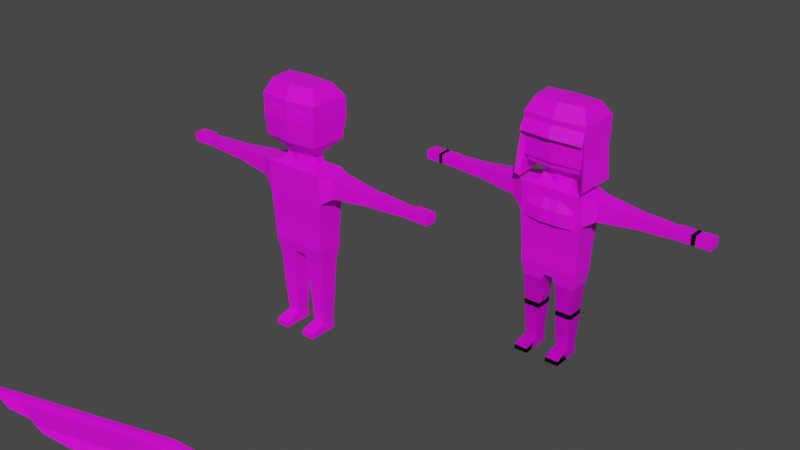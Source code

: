 # Source: Base_Male.blend  (saved by Blender 2.93.21; exported with 4.5.12 LTS)
import bpy
from mathutils import Matrix  # noqa: F401  (used for matrix-valued properties, if any)

bpy.ops.wm.read_factory_settings(use_empty=True)
scene = bpy.context.scene
scene.name = 'Scene'

# ---- collections
col_collection = bpy.data.collections.new('Collection'); scene.collection.children.link(col_collection)

# ---- images (referenced by path relative to the original .blend; pixels are not part of the script)
import os
ASSET_DIR = os.environ.get("B2B_ASSET_DIR", "")  # directory of the original .blend (textures are referenced by path, not embedded)
HERE = os.path.dirname(os.path.abspath(__file__))  # packed textures are extracted next to this script under _unpacked/

def load_image(name, relpath, width, height, colorspace="sRGB"):
    """Load a texture the original file referenced (path relative to the .blend, or extracted next to this script)."""
    p = next((c for c in (os.path.join(HERE, relpath), os.path.join(ASSET_DIR, relpath)) if relpath and os.path.exists(c)), "")
    if p:
        img = bpy.data.images.load(p, check_existing=True)
        img.name = name
    else:  # same state as the original file: an image datablock whose file is absent (Cycles renders it pink)
        img = bpy.data.images.new(name, width, height)
        img.source = "FILE"
        img.filepath = "//" + (relpath or name)
    img.colorspace_settings.name = colorspace
    return img
img_imphenziapalette01_png = load_image('ImphenziaPalette01.png', 'ImphenziaPalette01.png', 1024, 1024, 'sRGB')

# ---- materials (node trees are filled in below, after node groups)
mat_material_001 = bpy.data.materials.new('Material.001')
mat_material_001.use_transparent_shadow = False
mat_material_002 = bpy.data.materials.new('Material.002')
mat_material_002.use_transparent_shadow = False
mat_material_003 = bpy.data.materials.new('Material.003')
mat_material_003.use_transparent_shadow = False

# ---- material node trees
mat_material_001.use_nodes = True; mat_material_001.node_tree.nodes.clear()
_N = mat_material_001.node_tree.nodes; _L = mat_material_001.node_tree.links
n0 = _N.new('ShaderNodeBsdfPrincipled'); n0.name = 'Principled BSDF'; n0.location = (10, 300)
n0.distribution = 'GGX'
n0.subsurface_method = 'BURLEY'
n0.inputs[3].default_value = 1.45
n0.inputs[27].default_value = (0.0, 0.0, 0.0, 1.0)
n0.inputs[28].default_value = 1.0
n1 = _N.new('ShaderNodeOutputMaterial'); n1.name = 'Material Output'; n1.location = (300, 300)
n2 = _N.new('ShaderNodeTexImage'); n2.name = 'Image Texture'; n2.location = (-419, 214)
n2.image = img_imphenziapalette01_png
n2.interpolation = 'Closest'
_L.new(n0.outputs[0], n1.inputs[0])
_L.new(n2.outputs[0], n0.inputs[0])
n1.is_active_output = True
mat_material_002.use_nodes = True; mat_material_002.node_tree.nodes.clear()
_N = mat_material_002.node_tree.nodes; _L = mat_material_002.node_tree.links
n0 = _N.new('ShaderNodeBsdfPrincipled'); n0.name = 'Principled BSDF'; n0.location = (10, 300)
n0.distribution = 'GGX'
n0.subsurface_method = 'BURLEY'
n0.inputs[3].default_value = 1.45
n0.inputs[27].default_value = (0.0, 0.0, 0.0, 1.0)
n0.inputs[28].default_value = 1.0
n1 = _N.new('ShaderNodeOutputMaterial'); n1.name = 'Material Output'; n1.location = (300, 300)
n2 = _N.new('ShaderNodeTexImage'); n2.name = 'Image Texture'; n2.location = (-392, 264)
n2.image = img_imphenziapalette01_png
_L.new(n0.outputs[0], n1.inputs[0])
_L.new(n2.outputs[0], n0.inputs[0])
n1.is_active_output = True
mat_material_003.use_nodes = True; mat_material_003.node_tree.nodes.clear()
_N = mat_material_003.node_tree.nodes; _L = mat_material_003.node_tree.links
n0 = _N.new('ShaderNodeBsdfPrincipled'); n0.name = 'Principled BSDF'; n0.location = (10, 300)
n0.distribution = 'GGX'
n0.subsurface_method = 'BURLEY'
n0.inputs[3].default_value = 1.45
n0.inputs[27].default_value = (0.0, 0.0, 0.0, 1.0)
n0.inputs[28].default_value = 1.0
n1 = _N.new('ShaderNodeOutputMaterial'); n1.name = 'Material Output'; n1.location = (300, 300)
n2 = _N.new('ShaderNodeTexImage'); n2.name = 'Image Texture'; n2.location = (-346, 138)
n2.image = img_imphenziapalette01_png
_L.new(n0.outputs[0], n1.inputs[0])
_L.new(n2.outputs[0], n0.inputs[0])
n1.is_active_output = True

# ---- world
world_world = bpy.data.worlds.new('World'); scene.world = world_world
world_world.use_nodes = True; world_world.node_tree.nodes.clear()
_N = world_world.node_tree.nodes; _L = world_world.node_tree.links
n0 = _N.new('ShaderNodeOutputWorld'); n0.name = 'World Output'; n0.location = (300, 300)
n1 = _N.new('ShaderNodeBackground'); n1.name = 'Background'; n1.location = (10, 300)
n1.inputs[0].default_value = (0.05088, 0.05088, 0.05088, 1.0)
_L.new(n1.outputs[0], n0.inputs[0])
n0.is_active_output = True
world_world.color = (0.05088, 0.05088, 0.05088)
world_world.use_sun_shadow = False
world_world.sun_shadow_jitter_overblur = 0.0

# ---- meshes
me_cube_001 = bpy.data.meshes.new('Cube.001')
me_cube_001.from_pydata([(0.02906, -0.06459, 0.3819), (0.1819, -0.08579, 0.9007), (0.02906, 0.0759, 0.3819), (0.1819, 0.08579, 0.9007), (0.0, 0.0759, 0.3819), (0.0, 0.08579, 0.9007), (0.0, -0.06459, 0.3819), (0.0, -0.08579, 0.9007), (0.1819, 0.08579, 0.7342), (0.1719, 0.07636, 0.5676), (0.1819, -0.08579, 0.7342), (0.1719, -0.07636, 0.5676), (0.0, -0.08579, 0.7342), (0.0, -0.07636, 0.5676), (0.0, 0.08579, 0.7342), (0.0, 0.07636, 0.5676), (0.1664, 0.0759, 0.4353), (0.1664, -0.07519, 0.4353), (0.0, -0.07519, 0.4353), (0.1541, 0.05888, 0.3416), (0.0442, 0.05888, 0.3416), (0.0442, -0.05888, 0.3416), (0.1541, -0.05888, 0.3416), (0.1458, 0.04996, 0.1833), (0.05252, 0.04996, 0.1833), (0.05252, -0.04996, 0.1833), (0.1458, -0.04996, 0.1833), (0.1458, 0.04996, 0.1526), (0.05252, 0.04996, 0.1526), (0.05252, -0.04996, 0.1526), (0.1458, -0.04996, 0.1526), (0.1344, 0.03776, -0.04274), (0.06391, 0.03776, -0.04274), (0.06391, -0.03776, -0.04274), (0.1344, -0.03776, -0.04274), (0.1391, 0.04273, -0.09677), (0.05927, 0.04273, -0.09677), (0.05927, -0.04273, -0.09677), (0.1391, -0.04273, -0.09677), (0.1391, -0.08252, -0.05174), (0.05927, -0.08252, -0.05174), (0.1391, -0.08252, -0.09677), (0.05927, -0.08252, -0.09677), (0.1391, -0.1365, -0.07006), (0.05927, -0.1365, -0.07006), (0.1391, -0.1365, -0.09677), (0.05927, -0.1365, -0.09677), (0.2525, 0.05657, 0.8916), (0.2525, -0.05657, 0.8916), (0.2525, 0.05657, 0.7817), (0.2525, -0.05657, 0.7817), (0.2525, 0.05657, 0.8916), (0.2525, -0.05657, 0.8916), (0.2525, 0.05657, 0.7817), (0.2525, -0.05657, 0.7817), (0.2525, 0.05657, 0.8916), (0.2525, -0.05657, 0.8916), (0.2525, 0.05657, 0.7817), (0.2525, -0.05657, 0.7817), (0.4872, 0.03456, 0.8702), (0.4872, -0.03456, 0.8702), (0.4872, 0.03456, 0.8031), (0.4872, -0.03456, 0.8031), (0.5085, 0.03456, 0.8702), (0.5085, -0.03456, 0.8702), (0.5085, 0.03456, 0.8031), (0.5085, -0.03456, 0.8031), (0.5299, 0.03456, 0.8702), (0.5299, -0.03456, 0.8702), (0.5299, 0.03456, 0.8031), (0.5299, -0.03456, 0.8031), (0.7369, 0.02461, 0.8605), (0.7369, -0.02461, 0.8605), (0.7369, 0.02461, 0.8128), (0.7369, -0.02461, 0.8128), (0.7497, 0.04277, 0.8631), (0.7497, -0.02729, 0.8631), (0.7497, 0.04277, 0.8102), (0.7497, -0.02729, 0.8102), (0.8564, 0.04277, 0.8631), (0.8564, -0.02729, 0.8631), (0.8564, 0.04277, 0.8102), (0.8564, -0.02729, 0.8102), (0.0, 0.05113, 0.9215), (0.09463, 0.05113, 0.9215), (0.09463, -0.05113, 0.9215), (0.0, -0.05113, 0.9215), (0.0, 0.05113, 0.9749), (0.09463, 0.03469, 0.9749), (0.08248, -0.03089, 0.9749), (0.0, -0.05113, 0.9749), (0.0, 0.1191, 1.058), (0.1799, 0.1026, 1.058), (0.1678, -0.09884, 1.058), (0.0, -0.1191, 1.058), (0.0, 0.08483, 1.371), (0.1553, 0.06839, 1.371), (0.1431, -0.0646, 1.371), (0.0, -0.08483, 1.371), (0.1783, -0.1058, 1.175), (0.1783, -0.1058, 1.292), (0.0, -0.126, 1.292), (0.0, -0.126, 1.175), (0.0, 0.143, 1.175), (0.0, 0.143, 1.292), (0.1904, 0.1266, 1.292), (0.1904, 0.1266, 1.175), (0.17, 0.0762, 0.5339), (0.1681, 0.07605, 0.5083), (0.17, -0.07594, 0.5339), (0.1681, -0.07555, 0.5083), (0.0, -0.07594, 0.5339), (0.0, -0.07555, 0.5083), (0.0, 0.0762, 0.5339), (0.0, 0.07605, 0.5083), (0.12, -0.1124, 1.177), (0.12, -0.1124, 1.243), (0.042, -0.1211, 1.243), (0.042, -0.1211, 1.177), (0.08101, -0.1167, 1.177), (0.08101, -0.1167, 1.243), (0.1205, -0.1165, 1.177), (0.1205, -0.1165, 1.243), (0.04247, -0.1253, 1.177), (0.04247, -0.1253, 1.243), (0.08147, -0.1209, 1.177), (0.08147, -0.1209, 1.243), (0.1581, 0.08854, 0.4358), (0.03153, 0.08078, 0.3866), (0.0, 0.08078, 0.3866), (0.0, 0.08854, 0.4358), (0.1597, 0.08867, 0.5031), (0.0, 0.08867, 0.5031)], [], [(14, 5, 3, 8), (3, 1, 48, 47), (4, 2, 0, 6), (10, 1, 7, 12), (1, 3, 84, 85), (109, 11, 13, 111), (11, 10, 12, 13), (107, 9, 11, 109), (9, 8, 10, 11), (113, 15, 9, 107), (15, 14, 8, 9), (16, 2, 128, 127), (17, 0, 21, 22), (0, 17, 18, 6), (22, 21, 25, 26), (0, 2, 20, 21), (16, 17, 22, 19), (2, 16, 19, 20), (24, 23, 27, 28), (20, 19, 23, 24), (19, 22, 26, 23), (21, 20, 24, 25), (27, 30, 34, 31), (23, 26, 30, 27), (25, 24, 28, 29), (26, 25, 29, 30), (34, 33, 40, 39), (29, 28, 32, 33), (30, 29, 33, 34), (28, 27, 31, 32), (36, 35, 38, 37), (32, 31, 35, 36), (31, 34, 38, 35), (33, 32, 36, 37), (42, 41, 45, 46), (38, 34, 39, 41), (33, 37, 42, 40), (37, 38, 41, 42), (43, 44, 46, 45), (40, 42, 46, 44), (39, 40, 44, 43), (41, 39, 43, 45), (48, 50, 54, 52), (1, 10, 50, 48), (8, 3, 47, 49), (10, 8, 49, 50), (54, 53, 57, 58), (47, 48, 52, 51), (50, 49, 53, 54), (49, 47, 51, 53), (56, 58, 62, 60), (53, 51, 55, 57), (52, 54, 58, 56), (51, 52, 56, 55), (60, 62, 66, 64), (55, 56, 60, 59), (58, 57, 61, 62), (57, 55, 59, 61), (66, 65, 69, 70), (59, 60, 64, 63), (62, 61, 65, 66), (61, 59, 63, 65), (68, 70, 74, 72), (65, 63, 67, 69), (64, 66, 70, 68), (63, 64, 68, 67), (71, 72, 76, 75), (67, 68, 72, 71), (70, 69, 73, 74), (69, 67, 71, 73), (78, 77, 81, 82), (74, 73, 77, 78), (73, 71, 75, 77), (72, 74, 78, 76), (81, 79, 80, 82), (77, 75, 79, 81), (76, 78, 82, 80), (75, 76, 80, 79), (85, 84, 88, 89), (3, 5, 83, 84), (7, 1, 85, 86), (90, 89, 93, 94), (86, 85, 89, 90), (84, 83, 87, 88), (101, 100, 97, 98), (88, 87, 91, 92), (89, 88, 92, 93), (96, 95, 98, 97), (105, 104, 95, 96), (100, 105, 96, 97), (93, 92, 106, 99), (99, 106, 105, 100), (92, 91, 103, 106), (106, 103, 104, 105), (94, 93, 99, 102), (102, 99, 100, 101), (114, 108, 131, 132), (114, 113, 107, 108), (16, 108, 110, 17), (17, 110, 112, 18), (109, 110, 108, 107), (110, 109, 111, 112), (119, 120, 116, 115), (118, 117, 120, 119), (125, 121, 122, 126), (123, 125, 126, 124), (119, 115, 121, 125), (118, 119, 125, 123), (115, 116, 122, 121), (116, 120, 126, 122), (120, 117, 124, 126), (117, 118, 123, 124), (129, 130, 127, 128), (130, 132, 131, 127), (2, 4, 129, 128), (108, 16, 127, 131)])
_uv = me_cube_001.uv_layers.new(name='UVMap')
_uv.uv.foreach_set('vector', [0.345, 0.9536, 0.345, 0.9536, 0.345, 0.9536, 0.345, 0.9536, 0.345, 0.9536, 0.345, 0.9536, 0.345, 0.9536, 0.345, 0.9536, 0.841, 0.563, 0.841, 0.563, 0.841, 0.563, 0.841, 0.563, 0.345, 0.9536, 0.345, 0.9536, 0.345, 0.9536, 0.345, 0.9536, 0.345, 0.9536, 0.345, 0.9536, 0.345, 0.9536, 0.345, 0.9536, 0.345, 0.9536, 0.345, 0.9536, 0.345, 0.9536, 0.345, 0.9536, 0.345, 0.9536, 0.345, 0.9536, 0.345, 0.9536, 0.345, 0.9536, 0.345, 0.9536, 0.345, 0.9536, 0.345, 0.9536, 0.345, 0.9536, 0.345, 0.9536, 0.345, 0.9536, 0.345, 0.9536, 0.345, 0.9536, 0.345, 0.9536, 0.345, 0.9536, 0.345, 0.9536, 0.345, 0.9536, 0.345, 0.9536, 0.345, 0.9536, 0.345, 0.9536, 0.345, 0.9536, 0.841, 0.563, 0.841, 0.563, 0.841, 0.563, 0.841, 0.563, 0.841, 0.563, 0.841, 0.563, 0.841, 0.563, 0.841, 0.563, 0.841, 0.563, 0.841, 0.563, 0.841, 0.563, 0.841, 0.563, 0.841, 0.563, 0.841, 0.563, 0.841, 0.563, 0.841, 0.563, 0.841, 0.563, 0.841, 0.563, 0.841, 0.563, 0.841, 0.563, 0.841, 0.563, 0.841, 0.563, 0.841, 0.563, 0.841, 0.563, 0.841, 0.563, 0.841, 0.563, 0.841, 0.563, 0.841, 0.563, 0.2892, 0.4204, 0.2892, 0.4204, 0.2892, 0.4204, 0.2892, 0.4204, 0.841, 0.563, 0.841, 0.563, 0.841, 0.563, 0.841, 0.563, 0.841, 0.563, 0.841, 0.563, 0.841, 0.563, 0.841, 0.563, 0.841, 0.563, 0.841, 0.563, 0.841, 0.563, 0.841, 0.563, 0.2892, 0.4204, 0.2892, 0.4204, 0.2892, 0.4204, 0.2892, 0.4204, 0.2892, 0.4204, 0.2892, 0.4204, 0.2892, 0.4204, 0.2892, 0.4204, 0.2892, 0.4204, 0.2892, 0.4204, 0.2892, 0.4204, 0.2892, 0.4204, 0.2892, 0.4204, 0.2892, 0.4204, 0.2892, 0.4204, 0.2892, 0.4204, 0.2892, 0.4204, 0.2892, 0.4204, 0.2892, 0.4204, 0.2892, 0.4204, 0.2892, 0.4204, 0.2892, 0.4204, 0.2892, 0.4204, 0.2892, 0.4204, 0.2892, 0.4204, 0.2892, 0.4204, 0.2892, 0.4204, 0.2892, 0.4204, 0.2892, 0.4204, 0.2892, 0.4204, 0.2892, 0.4204, 0.2892, 0.4204, 0.2892, 0.4204, 0.2892, 0.4204, 0.2892, 0.4204, 0.2892, 0.4204, 0.2892, 0.4204, 0.2892, 0.4204, 0.2892, 0.4204, 0.2892, 0.4204, 0.2892, 0.4204, 0.2892, 0.4204, 0.2892, 0.4204, 0.2892, 0.4204, 0.2892, 0.4204, 0.2892, 0.4204, 0.2892, 0.4204, 0.2892, 0.4204, 0.2892, 0.4204, 0.2892, 0.4204, 0.2892, 0.4204, 0.2892, 0.4204, 0.2892, 0.4204, 0.2892, 0.4204, 0.2892, 0.4204, 0.2892, 0.4204, 0.2892, 0.4204, 0.2892, 0.4204, 0.2892, 0.4204, 0.2892, 0.4204, 0.2892, 0.4204, 0.2892, 0.4204, 0.2892, 0.4204, 0.2892, 0.4204, 0.2892, 0.4204, 0.2892, 0.4204, 0.2892, 0.4204, 0.2892, 0.4204, 0.2892, 0.4204, 0.2892, 0.4204, 0.2892, 0.4204, 0.2892, 0.4204, 0.2892, 0.4204, 0.2892, 0.4204, 0.2892, 0.4204, 0.2892, 0.4204, 0.2892, 0.4204, 0.2892, 0.4204, 0.2892, 0.4204, 0.2892, 0.4204, 0.345, 0.9536, 0.345, 0.9536, 0.345, 0.9536, 0.345, 0.9536, 0.345, 0.9536, 0.345, 0.9536, 0.345, 0.9536, 0.345, 0.9536, 0.345, 0.9536, 0.345, 0.9536, 0.345, 0.9536, 0.345, 0.9536, 0.345, 0.9536, 0.345, 0.9536, 0.345, 0.9536, 0.345, 0.9536, 0.345, 0.9536, 0.345, 0.9536, 0.345, 0.9536, 0.345, 0.9536, 0.345, 0.9536, 0.345, 0.9536, 0.345, 0.9536, 0.345, 0.9536, 0.345, 0.9536, 0.345, 0.9536, 0.345, 0.9536, 0.345, 0.9536, 0.345, 0.9536, 0.345, 0.9536, 0.345, 0.9536, 0.345, 0.9536, 0.345, 0.9536, 0.345, 0.9536, 0.345, 0.9536, 0.345, 0.9536, 0.345, 0.9536, 0.345, 0.9536, 0.345, 0.9536, 0.345, 0.9536, 0.345, 0.9536, 0.345, 0.9536, 0.345, 0.9536, 0.345, 0.9536, 0.345, 0.9536, 0.345, 0.9536, 0.345, 0.9536, 0.345, 0.9536, 0.2892, 0.4204, 0.2892, 0.4204, 0.2892, 0.4204, 0.2892, 0.4204, 0.345, 0.9536, 0.345, 0.9536, 0.345, 0.9536, 0.345, 0.9536, 0.345, 0.9536, 0.345, 0.9536, 0.345, 0.9536, 0.345, 0.9536, 0.345, 0.9536, 0.345, 0.9536, 0.345, 0.9536, 0.345, 0.9536, 0.2892, 0.4204, 0.2892, 0.4204, 0.2892, 0.4204, 0.2892, 0.4204, 0.2892, 0.4204, 0.2892, 0.4204, 0.2892, 0.4204, 0.2892, 0.4204, 0.2892, 0.4204, 0.2892, 0.4204, 0.2892, 0.4204, 0.2892, 0.4204, 0.2892, 0.4204, 0.2892, 0.4204, 0.2892, 0.4204, 0.2892, 0.4204, 0.2892, 0.4204, 0.2892, 0.4204, 0.2892, 0.4204, 0.2892, 0.4204, 0.2892, 0.4204, 0.2892, 0.4204, 0.2892, 0.4204, 0.2892, 0.4204, 0.2892, 0.4204, 0.2892, 0.4204, 0.2892, 0.4204, 0.2892, 0.4204, 0.2892, 0.4204, 0.2892, 0.4204, 0.2892, 0.4204, 0.2892, 0.4204, 0.2892, 0.4204, 0.2892, 0.4204, 0.2892, 0.4204, 0.2892, 0.4204, 0.2892, 0.4204, 0.2892, 0.4204, 0.2892, 0.4204, 0.2892, 0.4204, 0.2892, 0.4204, 0.2892, 0.4204, 0.2892, 0.4204, 0.2892, 0.4204, 0.2892, 0.4204, 0.2892, 0.4204, 0.2892, 0.4204, 0.2892, 0.4204, 0.2892, 0.4204, 0.2892, 0.4204, 0.2892, 0.4204, 0.2892, 0.4204, 0.2892, 0.4204, 0.2892, 0.4204, 0.2892, 0.4204, 0.2892, 0.4204, 0.2892, 0.4204, 0.2892, 0.4204, 0.2892, 0.4204, 0.2892, 0.4204, 0.2892, 0.4204, 0.2892, 0.4204, 0.2892, 0.4204, 0.2892, 0.4204, 0.2892, 0.4204, 0.2892, 0.4204, 0.2892, 0.4204, 0.2892, 0.4204, 0.2892, 0.4204, 0.2892, 0.4204, 0.2892, 0.4204, 0.2892, 0.4204, 0.2892, 0.4204, 0.2892, 0.4204, 0.2892, 0.4204, 0.2892, 0.4204, 0.2892, 0.4204, 0.2892, 0.4204, 0.2892, 0.4204, 0.2892, 0.4204, 0.2892, 0.4204, 0.2892, 0.4204, 0.2892, 0.4204, 0.2892, 0.4204, 0.345, 0.9536, 0.345, 0.9536, 0.345, 0.9536, 0.345, 0.9536, 0.345, 0.9536, 0.345, 0.9536, 0.345, 0.9536, 0.345, 0.9536, 0.2892, 0.4204, 0.2892, 0.4204, 0.2892, 0.4204, 0.2892, 0.4204, 0.2892, 0.4204, 0.2892, 0.4204, 0.2892, 0.4204, 0.2892, 0.4204, 0.2892, 0.4204, 0.2892, 0.4204, 0.2892, 0.4204, 0.2892, 0.4204, 0.2892, 0.4204, 0.2892, 0.4204, 0.2892, 0.4204, 0.2892, 0.4204, 0.2892, 0.4204, 0.2892, 0.4204, 0.2892, 0.4204, 0.2892, 0.4204, 0.2892, 0.4204, 0.2892, 0.4204, 0.2892, 0.4204, 0.2892, 0.4204, 0.2892, 0.4204, 0.2892, 0.4204, 0.2892, 0.4204, 0.2892, 0.4204, 0.2892, 0.4204, 0.2892, 0.4204, 0.2892, 0.4204, 0.2892, 0.4204, 0.2892, 0.4204, 0.2892, 0.4204, 0.2892, 0.4204, 0.2892, 0.4204, 0.2892, 0.4204, 0.2892, 0.4204, 0.2892, 0.4204, 0.2892, 0.4204, 0.2892, 0.4204, 0.2892, 0.4204, 0.2892, 0.4204, 0.2892, 0.4204, 0.2892, 0.4204, 0.2892, 0.4204, 0.2892, 0.4204, 0.2892, 0.4204, 0.2892, 0.4204, 0.2892, 0.4204, 0.2892, 0.4204, 0.2892, 0.4204, 0.2892, 0.4204, 0.2892, 0.4204, 0.2892, 0.4204, 0.2892, 0.4204, 0.2892, 0.4204, 0.2892, 0.4204, 0.2892, 0.4204, 0.2892, 0.4204, 0.8317, 0.5692, 0.8317, 0.5692, 0.8317, 0.5692, 0.8317, 0.5692, 0.8317, 0.5692, 0.8317, 0.5692, 0.8317, 0.5692, 0.8317, 0.5692, 0.841, 0.563, 0.841, 0.563, 0.841, 0.563, 0.841, 0.563, 0.841, 0.563, 0.841, 0.563, 0.841, 0.563, 0.841, 0.563, 0.8317, 0.5692, 0.8317, 0.5692, 0.8317, 0.5692, 0.8317, 0.5692, 0.8317, 0.5692, 0.8317, 0.5692, 0.8317, 0.5692, 0.8317, 0.5692, 0.07215, 0.9474, 0.07215, 0.9474, 0.07215, 0.9474, 0.07215, 0.9474, 0.9465, 0.9412, 0.9465, 0.9412, 0.9465, 0.9412, 0.9465, 0.9412, 0.07215, 0.9474, 0.07215, 0.9474, 0.07215, 0.9474, 0.07215, 0.9474, 0.9465, 0.9412, 0.9465, 0.9412, 0.9465, 0.9412, 0.9465, 0.9412, 0.07215, 0.9474, 0.07215, 0.9474, 0.07215, 0.9474, 0.07215, 0.9474, 0.9465, 0.9412, 0.9465, 0.9412, 0.9465, 0.9412, 0.9465, 0.9412, 0.07215, 0.9474, 0.07215, 0.9474, 0.07215, 0.9474, 0.07215, 0.9474, 0.07215, 0.9474, 0.07215, 0.9474, 0.07215, 0.9474, 0.07215, 0.9474, 0.9465, 0.9412, 0.9465, 0.9412, 0.9465, 0.9412, 0.9465, 0.9412, 0.9465, 0.9412, 0.9465, 0.9412, 0.9465, 0.9412, 0.9465, 0.9412, 0.841, 0.563, 0.841, 0.563, 0.841, 0.563, 0.841, 0.563, 0.841, 0.563, 0.841, 0.563, 0.841, 0.563, 0.841, 0.563, 0.841, 0.563, 0.841, 0.563, 0.841, 0.563, 0.841, 0.563, 0.841, 0.563, 0.841, 0.563, 0.841, 0.563, 0.841, 0.563])
me_cube_001.materials.append(mat_material_001)
me_cube_001.use_remesh_fix_poles = True
me_cube_001.use_remesh_preserve_attributes = False
me_cube_001.update()
me_cube_002 = bpy.data.meshes.new('Cube.002')
me_cube_002.from_pydata([(0.0, 0.09709, 1.41), (0.1443, 0.07812, 1.41), (0.1302, -0.07535, 1.41), (0.0, -0.0987, 1.41), (0.1988, -0.1228, 1.29), (0.0, -0.1462, 1.29), (0.0, 0.1642, 1.29), (0.2128, 0.1453, 1.29), (0.1908, -0.1135, 1.308), (0.0, 0.151, 1.308), (0.0, -0.1368, 1.308), (0.2048, 0.1321, 1.308), (0.0, 0.151, 1.308), (0.0, 0.1642, 1.29), (0.2048, 0.1321, 1.308), (0.2128, 0.1453, 1.29), (0.1988, -0.1228, 1.29), (0.0, -0.1462, 1.29), (0.1908, -0.1135, 1.308), (0.0, -0.1368, 1.308), (0.0, 0.2026, 1.311), (0.0, 0.2206, 1.287), (0.313, 0.1767, 1.288), (0.3304, 0.1947, 1.264), (0.2999, -0.1708, 1.264), (0.0, -0.2446, 1.287), (0.2825, -0.158, 1.288), (0.0, -0.2318, 1.311)], [], [(10, 8, 2, 3), (1, 0, 3, 2), (11, 9, 0, 1), (8, 11, 1, 2), (4, 5, 6, 7), (9, 11, 14, 12), (4, 7, 15, 16), (5, 4, 16, 17), (18, 19, 27, 26), (16, 15, 23, 24), (17, 16, 24, 25), (7, 6, 13, 15), (8, 10, 19, 18), (11, 8, 18, 14), (24, 23, 22, 26), (23, 21, 20, 22), (25, 24, 26, 27), (14, 18, 26, 22), (15, 13, 21, 23), (12, 14, 22, 20)])
_uv = me_cube_002.uv_layers.new(name='UVMap')
_uv.uv.foreach_set('vector', [0.8534, 0.5506, 0.8534, 0.5506, 0.8534, 0.5506, 0.8534, 0.5506, 0.8534, 0.5506, 0.8534, 0.5506, 0.8534, 0.5506, 0.8534, 0.5506, 0.8534, 0.5506, 0.8534, 0.5506, 0.8534, 0.5506, 0.8534, 0.5506, 0.8534, 0.5506, 0.8534, 0.5506, 0.8534, 0.5506, 0.8534, 0.5506, 0.8534, 0.5506, 0.8534, 0.5506, 0.8534, 0.5506, 0.8534, 0.5506, 0.8534, 0.5506, 0.8534, 0.5506, 0.8534, 0.5506, 0.8534, 0.5506, 0.8534, 0.5506, 0.8534, 0.5506, 0.8534, 0.5506, 0.8534, 0.5506, 0.8534, 0.5506, 0.8534, 0.5506, 0.8534, 0.5506, 0.8534, 0.5506, 0.8534, 0.5506, 0.8534, 0.5506, 0.8534, 0.5506, 0.8534, 0.5506, 0.8534, 0.5506, 0.8534, 0.5506, 0.8534, 0.5506, 0.8534, 0.5506, 0.8534, 0.5506, 0.8534, 0.5506, 0.8534, 0.5506, 0.8534, 0.5506, 0.8534, 0.5506, 0.8534, 0.5506, 0.8534, 0.5506, 0.8534, 0.5506, 0.8534, 0.5506, 0.8534, 0.5506, 0.8534, 0.5506, 0.8534, 0.5506, 0.8534, 0.5506, 0.8534, 0.5506, 0.8534, 0.5506, 0.8534, 0.5506, 0.8534, 0.5506, 0.8534, 0.5506, 0.8534, 0.5506, 0.8534, 0.5506, 0.8534, 0.5506, 0.8534, 0.5506, 0.8534, 0.5506, 0.8534, 0.5506, 0.8534, 0.5506, 0.8534, 0.5506, 0.8534, 0.5506, 0.8534, 0.5506, 0.8534, 0.5506, 0.8534, 0.5506, 0.8534, 0.5506, 0.8534, 0.5506, 0.8534, 0.5506, 0.8534, 0.5506, 0.8534, 0.5506, 0.8534, 0.5506, 0.8534, 0.5506, 0.8534, 0.5506, 0.8534, 0.5506, 0.8534, 0.5506])
me_cube_002.materials.append(mat_material_001)
me_cube_002.use_remesh_fix_poles = True
me_cube_002.use_remesh_preserve_attributes = False
me_cube_002.update()
me_plane = bpy.data.meshes.new('Plane')
me_plane.from_pydata([(-0.4598, -0.4706, -4.119), (0.4569, -0.4706, -4.119), (-0.4598, 0.4461, -4.119), (0.4569, 0.4461, -4.119), (-0.2811, -0.2919, -3.585), (0.2781, -0.2919, -3.585), (-0.2811, 0.2673, -3.585), (0.2781, 0.2673, -3.585), (-0.5556, 0.5419, -3.585), (-0.5556, -0.5664, -3.585), (0.5527, -0.5664, -3.585), (0.5527, 0.5419, -3.585), (-0.2811, 0.2673, -3.585), (-0.2811, -0.2919, -3.585), (0.2781, -0.2919, -3.585), (0.2781, 0.2673, -3.585), (-0.311, 0.2973, -1.795), (-0.311, -0.3218, -1.795), (0.3081, -0.3218, -1.795), (0.3081, 0.2973, -1.795), (-0.2136, 0.08328, -1.48), (-0.2136, -0.02088, -1.48), (0.2123, -0.02095, -1.48), (0.2123, 0.08401, -1.48), (1.246, -0.155, -1.71), (1.246, 0.1304, -1.71), (1.246, -0.155, -1.565), (1.246, 0.1304, -1.565), (-1.237, 0.1304, -1.71), (-1.237, -0.155, -1.71), (-1.237, 0.1304, -1.565), (-1.237, -0.155, -1.565), (-0.311, 0.2973, -1.48), (-0.311, -0.3218, -1.48), (0.3081, -0.3218, -1.48), (0.3081, 0.2973, -1.48), (-0.2136, 0.08328, 10.65), (-0.2136, -0.02088, 10.65), (0.2123, -0.02095, 10.65), (0.2123, 0.08401, 10.65), (-0.01749, 0.03547, 11.02), (-0.01749, 0.02724, 11.02), (0.01616, 0.02723, 11.02), (0.01616, 0.03553, 11.02), (-0.4598, -0.01227, -4.119), (0.4569, -0.01227, -4.119), (-0.5627, -0.01227, -3.585), (0.5517, -0.01227, -3.585), (-0.2755, -0.01227, -3.585), (0.2899, -0.01227, -3.585), (-0.311, -0.01227, -1.795), (0.3081, -0.01227, -1.795), (-0.4783, -0.01227, -1.48), (0.475, -0.01227, -1.48), (1.246, -0.01227, -1.71), (1.246, -0.01227, -1.565), (-1.237, -0.01227, -1.71), (-1.237, -0.01227, -1.565), (-0.3283, 0.0312, -1.48), (0.3275, 0.03153, -1.48), (-0.3283, 0.0312, 10.65), (0.3275, 0.03153, 10.65), (-0.02632, 0.03135, 11.13), (0.0255, 0.03138, 11.13)], [], [(44, 2, 3, 45), (47, 49, 14, 5, 10), (45, 3, 11, 47), (44, 0, 9, 46), (3, 2, 8, 11), (0, 1, 10, 9), (47, 11, 7, 15, 49), (5, 4, 9, 10), (6, 7, 11, 8), (49, 15, 19, 51), (48, 12, 6, 8, 46), (7, 6, 12, 15), (4, 5, 14, 13), (19, 16, 32, 35), (48, 13, 17, 50), (15, 12, 16, 19), (13, 14, 18, 17), (23, 20, 36, 39), (17, 18, 34, 33), (34, 18, 24, 26), (32, 16, 28, 30), (54, 25, 27, 55), (53, 34, 26, 55), (51, 19, 25, 54), (19, 35, 27, 25), (56, 29, 31, 57), (52, 32, 30, 57), (17, 33, 31, 29), (50, 17, 29, 56), (58, 20, 32, 52), (22, 21, 33, 34), (59, 22, 34, 53), (20, 23, 35, 32), (37, 38, 42, 41), (21, 22, 38, 37), (59, 23, 39, 61), (58, 21, 37, 60), (62, 63, 43, 40), (61, 39, 43, 63), (60, 37, 41, 62), (39, 36, 40, 43), (36, 60, 62, 40), (38, 61, 63, 42), (41, 42, 63, 62), (20, 58, 60, 36), (22, 59, 61, 38), (23, 59, 53, 35), (21, 58, 52, 33), (16, 50, 56, 28), (33, 52, 57, 31), (28, 56, 57, 30), (18, 51, 54, 24), (35, 53, 55, 27), (24, 54, 55, 26), (12, 48, 50, 16), (14, 49, 51, 18), (2, 44, 46, 8), (1, 45, 47, 10), (0, 44, 45, 1), (48, 46, 9, 4, 13)])
_uv = me_plane.uv_layers.new(name='UVMap')
_uv.uv.foreach_set('vector', [0.6641, 0.4375, 0.6641, 0.4375, 0.6641, 0.4375, 0.6641, 0.4375, 0.6641, 0.4375, 0.6641, 0.4375, 0.6641, 0.4375, 0.6641, 0.4375, 0.6641, 0.4375, 0.6641, 0.4375, 0.6641, 0.4375, 0.6641, 0.4375, 0.6641, 0.4375, 0.6641, 0.4375, 0.6641, 0.4375, 0.6641, 0.4375, 0.6641, 0.4375, 0.6641, 0.4375, 0.6641, 0.4375, 0.6641, 0.4375, 0.6641, 0.4375, 0.6641, 0.4375, 0.6641, 0.4375, 0.6641, 0.4375, 0.6641, 0.4375, 0.6641, 0.4375, 0.6641, 0.4375, 0.6641, 0.4375, 0.6641, 0.4375, 0.6641, 0.4375, 0.6641, 0.4375, 0.6641, 0.4375, 0.6641, 0.4375, 0.6641, 0.4375, 0.6641, 0.4375, 0.6641, 0.4375, 0.6641, 0.4375, 0.6641, 0.4375, 0.6641, 0.4375, 0.6641, 0.4375, 0.6641, 0.4375, 0.6641, 0.4375, 0.6641, 0.4375, 0.6641, 0.4375, 0.6641, 0.4375, 0.6641, 0.4375, 0.6641, 0.4375, 0.6641, 0.4375, 0.6641, 0.4375, 0.6641, 0.4375, 0.6641, 0.4375, 0.6641, 0.4375, 0.6641, 0.4375, 0.6641, 0.4375, 0.6641, 0.4375, 0.6641, 0.4375, 0.6641, 0.4375, 0.6641, 0.4375, 0.6641, 0.4375, 0.6641, 0.4375, 0.6641, 0.4375, 0.6641, 0.4375, 0.6641, 0.4375, 0.6641, 0.4375, 0.6641, 0.4375, 0.6641, 0.4375, 0.6641, 0.4375, 0.6641, 0.4375, 0.6641, 0.4375, 0.6641, 0.4375, 0.6641, 0.4375, 0.5866, 0.9263, 0.5866, 0.9263, 0.5866, 0.9263, 0.5866, 0.9263, 0.6641, 0.4375, 0.6641, 0.4375, 0.6641, 0.4375, 0.6641, 0.4375, 0.6641, 0.4375, 0.6641, 0.4375, 0.6641, 0.4375, 0.6641, 0.4375, 0.6641, 0.4375, 0.6641, 0.4375, 0.6641, 0.4375, 0.6641, 0.4375, 0.6641, 0.4375, 0.6641, 0.4375, 0.6641, 0.4375, 0.6641, 0.4375, 0.6641, 0.4375, 0.6641, 0.4375, 0.6641, 0.4375, 0.6641, 0.4375, 0.6641, 0.4375, 0.6641, 0.4375, 0.6641, 0.4375, 0.6641, 0.4375, 0.6641, 0.4375, 0.6641, 0.4375, 0.6641, 0.4375, 0.6641, 0.4375, 0.6641, 0.4375, 0.6641, 0.4375, 0.6641, 0.4375, 0.6641, 0.4375, 0.6641, 0.4375, 0.6641, 0.4375, 0.6641, 0.4375, 0.6641, 0.4375, 0.6641, 0.4375, 0.6641, 0.4375, 0.6641, 0.4375, 0.6641, 0.4375, 0.6641, 0.4375, 0.6641, 0.4375, 0.6641, 0.4375, 0.6641, 0.4375, 0.6641, 0.4375, 0.6641, 0.4375, 0.6641, 0.4375, 0.6641, 0.4375, 0.6641, 0.4375, 0.6641, 0.4375, 0.6641, 0.4375, 0.6641, 0.4375, 0.6641, 0.4375, 0.6641, 0.4375, 0.6641, 0.4375, 0.6641, 0.4375, 0.6641, 0.4375, 0.6641, 0.4375, 0.6641, 0.4375, 0.6641, 0.4375, 0.5866, 0.9263, 0.5866, 0.9263, 0.5866, 0.9263, 0.5866, 0.9263, 0.5866, 0.9263, 0.5866, 0.9263, 0.5866, 0.9263, 0.5866, 0.9263, 0.5866, 0.9263, 0.5866, 0.9263, 0.5866, 0.9263, 0.5866, 0.9263, 0.5866, 0.9263, 0.5866, 0.9263, 0.5866, 0.9263, 0.5866, 0.9263, 0.5866, 0.9263, 0.5866, 0.9263, 0.5866, 0.9263, 0.5866, 0.9263, 0.5866, 0.9263, 0.5866, 0.9263, 0.5866, 0.9263, 0.5866, 0.9263, 0.5866, 0.9263, 0.5866, 0.9263, 0.5866, 0.9263, 0.5866, 0.9263, 0.5866, 0.9263, 0.5866, 0.9263, 0.5866, 0.9263, 0.5866, 0.9263, 0.5866, 0.9263, 0.5866, 0.9263, 0.5866, 0.9263, 0.5866, 0.9263, 0.5866, 0.9263, 0.5866, 0.9263, 0.5866, 0.9263, 0.5866, 0.9263, 0.5866, 0.9263, 0.5866, 0.9263, 0.5866, 0.9263, 0.5866, 0.9263, 0.5866, 0.9263, 0.5866, 0.9263, 0.5866, 0.9263, 0.5866, 0.9263, 0.5866, 0.9263, 0.5866, 0.9263, 0.5866, 0.9263, 0.5866, 0.9263, 0.6641, 0.4375, 0.6641, 0.4375, 0.6641, 0.4375, 0.6641, 0.4375, 0.6641, 0.4375, 0.6641, 0.4375, 0.6641, 0.4375, 0.6641, 0.4375, 0.6641, 0.4375, 0.6641, 0.4375, 0.6641, 0.4375, 0.6641, 0.4375, 0.6641, 0.4375, 0.6641, 0.4375, 0.6641, 0.4375, 0.6641, 0.4375, 0.6641, 0.4375, 0.6641, 0.4375, 0.6641, 0.4375, 0.6641, 0.4375, 0.6641, 0.4375, 0.6641, 0.4375, 0.6641, 0.4375, 0.6641, 0.4375, 0.6641, 0.4375, 0.6641, 0.4375, 0.6641, 0.4375, 0.6641, 0.4375, 0.6641, 0.4375, 0.6641, 0.4375, 0.6641, 0.4375, 0.6641, 0.4375, 0.6641, 0.4375, 0.6641, 0.4375, 0.6641, 0.4375, 0.6641, 0.4375, 0.6641, 0.4375, 0.6641, 0.4375, 0.6641, 0.4375, 0.6641, 0.4375, 0.6641, 0.4375, 0.6641, 0.4375, 0.6641, 0.4375, 0.6641, 0.4375, 0.6641, 0.4375, 0.6641, 0.4375, 0.6641, 0.4375, 0.6641, 0.4375, 0.6641, 0.4375, 0.6641, 0.4375, 0.6641, 0.4375, 0.6641, 0.4375, 0.6641, 0.4375, 0.6641, 0.4375, 0.6641, 0.4375, 0.6641, 0.4375, 0.6641, 0.4375])
me_plane.materials.append(mat_material_002)
me_plane.use_remesh_fix_poles = True
me_plane.use_remesh_preserve_attributes = False
me_plane.update()
me_plane_001 = bpy.data.meshes.new('Plane.001')
me_plane_001.from_pydata([(-0.4598, -0.4706, -4.119), (0.4569, -0.4706, -4.119), (-0.4598, 0.4461, -4.119), (0.4569, 0.4461, -4.119), (-0.2811, -0.2919, -3.585), (0.2781, -0.2919, -3.585), (-0.2811, 0.2673, -3.585), (0.2781, 0.2673, -3.585), (-0.5556, 0.5419, -3.585), (-0.5556, -0.5664, -3.585), (0.5527, -0.5664, -3.585), (0.5527, 0.5419, -3.585), (-0.2811, 0.2673, -3.585), (-0.2811, -0.2919, -3.585), (0.2781, -0.2919, -3.585), (0.2781, 0.2673, -3.585), (-0.311, 0.2973, -1.795), (-0.311, -0.3218, -1.795), (0.3081, -0.3218, -1.795), (0.3081, 0.2973, -1.795), (-0.2136, 0.08328, -1.48), (-0.2136, -0.02088, -1.48), (0.2123, -0.02095, -1.48), (0.2123, 0.08401, -1.48), (1.246, -0.155, -1.71), (1.246, 0.1304, -1.71), (1.246, -0.155, -1.565), (1.246, 0.1304, -1.565), (-1.237, 0.1304, -1.71), (-1.237, -0.155, -1.71), (-1.237, 0.1304, -1.565), (-1.237, -0.155, -1.565), (-0.311, 0.2973, -1.48), (-0.311, -0.3218, -1.48), (0.3081, -0.3218, -1.48), (0.3081, 0.2973, -1.48), (-0.2136, 0.08328, 10.65), (-0.2136, -0.02088, 10.65), (0.2123, -0.02095, 10.65), (0.2123, 0.08401, 10.65), (-0.01749, 0.03547, 11.02), (-0.01749, 0.02724, 11.02), (0.01616, 0.02723, 11.02), (0.01616, 0.03553, 11.02), (-0.4598, -0.01227, -4.119), (0.4569, -0.01227, -4.119), (-0.5627, -0.01227, -3.585), (0.5517, -0.01227, -3.585), (-0.2755, -0.01227, -3.585), (0.2899, -0.01227, -3.585), (-0.311, -0.01227, -1.795), (0.3081, -0.01227, -1.795), (-0.4783, -0.01227, -1.48), (0.475, -0.01227, -1.48), (1.246, -0.01227, -1.71), (1.246, -0.01227, -1.565), (-1.237, -0.01227, -1.71), (-1.237, -0.01227, -1.565), (-0.3283, 0.0312, -1.48), (0.3275, 0.03153, -1.48), (-0.3283, 0.0312, 10.65), (0.3275, 0.03153, 10.65), (-0.02632, 0.03135, 11.13), (0.0255, 0.03138, 11.13)], [], [(44, 2, 3, 45), (47, 49, 14, 5, 10), (45, 3, 11, 47), (44, 0, 9, 46), (3, 2, 8, 11), (0, 1, 10, 9), (47, 11, 7, 15, 49), (5, 4, 9, 10), (6, 7, 11, 8), (49, 15, 19, 51), (48, 12, 6, 8, 46), (7, 6, 12, 15), (4, 5, 14, 13), (19, 16, 32, 35), (48, 13, 17, 50), (15, 12, 16, 19), (13, 14, 18, 17), (23, 20, 36, 39), (17, 18, 34, 33), (34, 18, 24, 26), (32, 16, 28, 30), (54, 25, 27, 55), (53, 34, 26, 55), (51, 19, 25, 54), (19, 35, 27, 25), (56, 29, 31, 57), (52, 32, 30, 57), (17, 33, 31, 29), (50, 17, 29, 56), (58, 20, 32, 52), (22, 21, 33, 34), (59, 22, 34, 53), (20, 23, 35, 32), (37, 38, 42, 41), (21, 22, 38, 37), (59, 23, 39, 61), (58, 21, 37, 60), (62, 63, 43, 40), (61, 39, 43, 63), (60, 37, 41, 62), (39, 36, 40, 43), (36, 60, 62, 40), (38, 61, 63, 42), (41, 42, 63, 62), (20, 58, 60, 36), (22, 59, 61, 38), (23, 59, 53, 35), (21, 58, 52, 33), (16, 50, 56, 28), (33, 52, 57, 31), (28, 56, 57, 30), (18, 51, 54, 24), (35, 53, 55, 27), (24, 54, 55, 26), (12, 48, 50, 16), (14, 49, 51, 18), (2, 44, 46, 8), (1, 45, 47, 10), (0, 44, 45, 1), (48, 46, 9, 4, 13)])
_uv = me_plane_001.uv_layers.new(name='UVMap')
_uv.uv.foreach_set('vector', [0.6641, 0.4375, 0.6641, 0.4375, 0.6641, 0.4375, 0.6641, 0.4375, 0.6641, 0.4375, 0.6641, 0.4375, 0.6641, 0.4375, 0.6641, 0.4375, 0.6641, 0.4375, 0.6641, 0.4375, 0.6641, 0.4375, 0.6641, 0.4375, 0.6641, 0.4375, 0.6641, 0.4375, 0.6641, 0.4375, 0.6641, 0.4375, 0.6641, 0.4375, 0.6641, 0.4375, 0.6641, 0.4375, 0.6641, 0.4375, 0.6641, 0.4375, 0.6641, 0.4375, 0.6641, 0.4375, 0.6641, 0.4375, 0.6641, 0.4375, 0.6641, 0.4375, 0.6641, 0.4375, 0.6641, 0.4375, 0.6641, 0.4375, 0.6641, 0.4375, 0.6641, 0.4375, 0.6641, 0.4375, 0.6641, 0.4375, 0.6641, 0.4375, 0.6641, 0.4375, 0.6641, 0.4375, 0.6641, 0.4375, 0.6641, 0.4375, 0.6641, 0.4375, 0.6641, 0.4375, 0.6641, 0.4375, 0.6641, 0.4375, 0.6641, 0.4375, 0.6641, 0.4375, 0.6641, 0.4375, 0.6641, 0.4375, 0.6641, 0.4375, 0.6641, 0.4375, 0.6641, 0.4375, 0.6641, 0.4375, 0.6641, 0.4375, 0.6641, 0.4375, 0.6641, 0.4375, 0.6641, 0.4375, 0.6641, 0.4375, 0.6641, 0.4375, 0.6641, 0.4375, 0.6641, 0.4375, 0.6641, 0.4375, 0.6641, 0.4375, 0.6641, 0.4375, 0.6641, 0.4375, 0.6641, 0.4375, 0.6641, 0.4375, 0.6641, 0.4375, 0.6641, 0.4375, 0.6641, 0.4375, 0.6641, 0.4375, 0.6641, 0.4375, 0.6641, 0.4375, 0.6641, 0.4375, 0.5866, 0.9263, 0.5866, 0.9263, 0.5866, 0.9263, 0.5866, 0.9263, 0.6641, 0.4375, 0.6641, 0.4375, 0.6641, 0.4375, 0.6641, 0.4375, 0.6641, 0.4375, 0.6641, 0.4375, 0.6641, 0.4375, 0.6641, 0.4375, 0.6641, 0.4375, 0.6641, 0.4375, 0.6641, 0.4375, 0.6641, 0.4375, 0.6641, 0.4375, 0.6641, 0.4375, 0.6641, 0.4375, 0.6641, 0.4375, 0.6641, 0.4375, 0.6641, 0.4375, 0.6641, 0.4375, 0.6641, 0.4375, 0.6641, 0.4375, 0.6641, 0.4375, 0.6641, 0.4375, 0.6641, 0.4375, 0.6641, 0.4375, 0.6641, 0.4375, 0.6641, 0.4375, 0.6641, 0.4375, 0.6641, 0.4375, 0.6641, 0.4375, 0.6641, 0.4375, 0.6641, 0.4375, 0.6641, 0.4375, 0.6641, 0.4375, 0.6641, 0.4375, 0.6641, 0.4375, 0.6641, 0.4375, 0.6641, 0.4375, 0.6641, 0.4375, 0.6641, 0.4375, 0.6641, 0.4375, 0.6641, 0.4375, 0.6641, 0.4375, 0.6641, 0.4375, 0.6641, 0.4375, 0.6641, 0.4375, 0.6641, 0.4375, 0.6641, 0.4375, 0.6641, 0.4375, 0.6641, 0.4375, 0.6641, 0.4375, 0.6641, 0.4375, 0.6641, 0.4375, 0.6641, 0.4375, 0.6641, 0.4375, 0.6641, 0.4375, 0.6641, 0.4375, 0.6641, 0.4375, 0.6641, 0.4375, 0.6641, 0.4375, 0.5866, 0.9263, 0.5866, 0.9263, 0.5866, 0.9263, 0.5866, 0.9263, 0.5866, 0.9263, 0.5866, 0.9263, 0.5866, 0.9263, 0.5866, 0.9263, 0.5866, 0.9263, 0.5866, 0.9263, 0.5866, 0.9263, 0.5866, 0.9263, 0.5866, 0.9263, 0.5866, 0.9263, 0.5866, 0.9263, 0.5866, 0.9263, 0.5866, 0.9263, 0.5866, 0.9263, 0.5866, 0.9263, 0.5866, 0.9263, 0.5866, 0.9263, 0.5866, 0.9263, 0.5866, 0.9263, 0.5866, 0.9263, 0.5866, 0.9263, 0.5866, 0.9263, 0.5866, 0.9263, 0.5866, 0.9263, 0.5866, 0.9263, 0.5866, 0.9263, 0.5866, 0.9263, 0.5866, 0.9263, 0.5866, 0.9263, 0.5866, 0.9263, 0.5866, 0.9263, 0.5866, 0.9263, 0.5866, 0.9263, 0.5866, 0.9263, 0.5866, 0.9263, 0.5866, 0.9263, 0.5866, 0.9263, 0.5866, 0.9263, 0.5866, 0.9263, 0.5866, 0.9263, 0.5866, 0.9263, 0.5866, 0.9263, 0.5866, 0.9263, 0.5866, 0.9263, 0.5866, 0.9263, 0.5866, 0.9263, 0.5866, 0.9263, 0.5866, 0.9263, 0.6641, 0.4375, 0.6641, 0.4375, 0.6641, 0.4375, 0.6641, 0.4375, 0.6641, 0.4375, 0.6641, 0.4375, 0.6641, 0.4375, 0.6641, 0.4375, 0.6641, 0.4375, 0.6641, 0.4375, 0.6641, 0.4375, 0.6641, 0.4375, 0.6641, 0.4375, 0.6641, 0.4375, 0.6641, 0.4375, 0.6641, 0.4375, 0.6641, 0.4375, 0.6641, 0.4375, 0.6641, 0.4375, 0.6641, 0.4375, 0.6641, 0.4375, 0.6641, 0.4375, 0.6641, 0.4375, 0.6641, 0.4375, 0.6641, 0.4375, 0.6641, 0.4375, 0.6641, 0.4375, 0.6641, 0.4375, 0.6641, 0.4375, 0.6641, 0.4375, 0.6641, 0.4375, 0.6641, 0.4375, 0.6641, 0.4375, 0.6641, 0.4375, 0.6641, 0.4375, 0.6641, 0.4375, 0.6641, 0.4375, 0.6641, 0.4375, 0.6641, 0.4375, 0.6641, 0.4375, 0.6641, 0.4375, 0.6641, 0.4375, 0.6641, 0.4375, 0.6641, 0.4375, 0.6641, 0.4375, 0.6641, 0.4375, 0.6641, 0.4375, 0.6641, 0.4375, 0.6641, 0.4375, 0.6641, 0.4375, 0.6641, 0.4375, 0.6641, 0.4375, 0.6641, 0.4375, 0.6641, 0.4375, 0.6641, 0.4375, 0.6641, 0.4375, 0.6641, 0.4375])
me_plane_001.materials.append(mat_material_002)
me_plane_001.use_remesh_fix_poles = True
me_plane_001.use_remesh_preserve_attributes = False
me_plane_001.update()
me_plane_002 = bpy.data.meshes.new('Plane.002')
me_plane_002.from_pydata([(-1.491, -2.147, 1.921), (-1.491, 0.03857, 1.921), (-3.172, -2.147, 1.921), (-3.172, 0.1975, 1.921), (-2.752, -2.147, 1.921), (-2.332, -2.147, 1.921), (-1.911, -2.147, 1.921), (-1.911, -0.03767, 1.921), (-2.332, 0.1975, 1.921), (-2.752, 0.0525, 1.921), (-1.911, -2.147, 2.029), (-1.491, -2.147, 2.029), (-1.491, 0.03857, 2.029), (-2.752, 0.0525, 2.029), (-3.172, 0.1975, 2.029), (-3.172, -2.147, 2.029), (-2.752, -2.147, 2.029), (-2.332, -2.147, 2.029), (-1.911, -0.03767, 2.029), (-2.332, 0.1975, 2.029), (-1.924, -2.147, 1.921), (-1.924, -0.03046, 1.921), (-1.924, -2.147, 2.029), (-1.924, -0.03046, 2.029), (-2.341, -2.147, 1.921), (-2.341, 0.1944, 1.921), (-2.341, -2.147, 2.029), (-2.341, 0.1944, 2.029), (-2.763, 0.05635, 1.921), (-2.763, -2.147, 1.921), (-2.763, 0.05635, 2.029), (-2.763, -2.147, 2.029)], [], [(29, 2, 3, 28), (0, 6, 7, 1), (20, 5, 8, 21), (24, 4, 9, 25), (31, 30, 14, 15), (11, 12, 18, 10), (22, 23, 19, 17), (26, 27, 13, 16), (29, 4, 16, 31), (0, 1, 12, 11), (21, 8, 19, 23), (24, 5, 17, 26), (28, 3, 14, 30), (25, 9, 13, 27), (20, 6, 10, 22), (3, 2, 15, 14), (6, 0, 11, 10), (1, 7, 18, 12), (5, 20, 22, 17), (7, 21, 23, 18), (10, 18, 23, 22), (6, 20, 21, 7), (8, 25, 27, 19), (4, 24, 26, 16), (17, 19, 27, 26), (5, 24, 25, 8), (9, 28, 30, 13), (2, 29, 31, 15), (16, 13, 30, 31), (4, 29, 28, 9)])
_uv = me_plane_002.uv_layers.new(name='UVMap')
_uv.uv.foreach_set('vector', [0.7914, 0.5372, 0.7914, 0.5372, 0.7914, 0.5372, 0.7914, 0.5372, 0.7914, 0.5372, 0.7914, 0.5372, 0.7914, 0.5372, 0.7914, 0.5372, 0.7914, 0.5372, 0.7914, 0.5372, 0.7914, 0.5372, 0.7914, 0.5372, 0.7914, 0.5372, 0.7914, 0.5372, 0.7914, 0.5372, 0.7914, 0.5372, 0.7914, 0.5372, 0.7914, 0.5372, 0.7914, 0.5372, 0.7914, 0.5372, 0.7914, 0.5372, 0.7914, 0.5372, 0.7914, 0.5372, 0.7914, 0.5372, 0.7914, 0.5372, 0.7914, 0.5372, 0.7914, 0.5372, 0.7914, 0.5372, 0.7914, 0.5372, 0.7914, 0.5372, 0.7914, 0.5372, 0.7914, 0.5372, 0.9403, 0.5496, 0.9403, 0.5496, 0.9403, 0.5496, 0.9403, 0.5496, 0.7914, 0.5372, 0.7914, 0.5372, 0.7914, 0.5372, 0.7914, 0.5372, 0.7914, 0.5372, 0.7914, 0.5372, 0.7914, 0.5372, 0.7914, 0.5372, 0.9403, 0.5496, 0.9403, 0.5496, 0.9403, 0.5496, 0.9403, 0.5496, 0.7914, 0.5372, 0.7914, 0.5372, 0.7914, 0.5372, 0.7914, 0.5372, 0.7914, 0.5372, 0.7914, 0.5372, 0.7914, 0.5372, 0.7914, 0.5372, 0.9465, 0.5558, 0.9465, 0.5558, 0.9465, 0.5558, 0.9465, 0.5558, 0.7914, 0.5372, 0.7914, 0.5372, 0.7914, 0.5372, 0.7914, 0.5372, 0.7914, 0.5372, 0.7914, 0.5372, 0.7914, 0.5372, 0.7914, 0.5372, 0.7914, 0.5372, 0.7914, 0.5372, 0.7914, 0.5372, 0.7914, 0.5372, 0.7914, 0.5372, 0.7914, 0.5372, 0.7914, 0.5372, 0.7914, 0.5372, 0.9465, 0.5558, 0.9465, 0.5558, 0.9465, 0.5558, 0.9465, 0.5558, 0.9465, 0.5558, 0.9465, 0.5558, 0.9465, 0.5558, 0.9465, 0.5558, 0.9465, 0.5558, 0.9465, 0.5558, 0.9465, 0.5558, 0.9465, 0.5558, 0.9403, 0.5496, 0.9403, 0.5496, 0.9403, 0.5496, 0.9403, 0.5496, 0.7914, 0.5372, 0.7914, 0.5372, 0.7914, 0.5372, 0.7914, 0.5372, 0.9403, 0.5496, 0.9403, 0.5496, 0.9403, 0.5496, 0.9403, 0.5496, 0.9403, 0.5496, 0.9403, 0.5496, 0.9403, 0.5496, 0.9403, 0.5496, 0.9403, 0.5496, 0.9403, 0.5496, 0.9403, 0.5496, 0.9403, 0.5496, 0.7914, 0.5372, 0.7914, 0.5372, 0.7914, 0.5372, 0.7914, 0.5372, 0.9403, 0.5496, 0.9403, 0.5496, 0.9403, 0.5496, 0.9403, 0.5496, 0.9403, 0.5496, 0.9403, 0.5496, 0.9403, 0.5496, 0.9403, 0.5496])
me_plane_002.materials.append(mat_material_003)
me_plane_002.use_remesh_fix_poles = True
me_plane_002.use_remesh_preserve_attributes = False
me_plane_002.update()
me_cube_004 = bpy.data.meshes.new('Cube.004')
me_cube_004.from_pydata([(0.03186, -0.05376, 0.3847), (0.1539, -0.06909, 0.8826), (0.03186, 0.0705, 0.3847), (0.1539, 0.06909, 0.8845), (0.0, 0.0705, 0.3847), (0.0, 0.0704, 0.8918), (0.0, -0.05376, 0.3847), (0.0, -0.07219, 0.8707), (0.145, 0.05746, 0.7162), (0.1385, 0.06325, 0.5646), (0.1493, -0.06758, 0.6979), (0.1385, -0.06322, 0.5646), (0.0, -0.06322, 0.5646), (0.0, 0.07307, 0.701), (0.0, 0.06325, 0.5646), (0.1533, 0.0705, 0.432), (0.1533, -0.06312, 0.432), (0.0, -0.06312, 0.432), (0.1541, 0.05888, 0.3416), (0.0442, 0.05888, 0.3416), (0.0442, -0.05888, 0.3416), (0.1541, -0.05888, 0.3416), (0.1458, 0.04996, 0.1833), (0.05252, 0.04996, 0.1833), (0.05252, -0.04996, 0.1833), (0.1458, -0.04996, 0.1833), (0.1458, 0.04996, 0.1526), (0.05252, 0.04996, 0.1526), (0.05252, -0.04996, 0.1526), (0.1458, -0.04996, 0.1526), (0.1344, 0.03776, -0.04274), (0.06391, 0.03776, -0.04274), (0.06391, -0.03776, -0.04274), (0.1344, -0.03776, -0.04274), (0.1391, 0.04273, -0.09677), (0.05927, 0.04273, -0.09677), (0.05927, -0.04273, -0.09677), (0.1391, -0.04273, -0.09677), (0.1391, -0.08252, -0.05174), (0.05927, -0.08252, -0.05174), (0.1391, -0.08252, -0.09677), (0.05927, -0.08252, -0.09677), (0.1391, -0.1365, -0.07006), (0.05927, -0.1365, -0.07006), (0.1391, -0.1365, -0.09677), (0.05927, -0.1365, -0.09677), (0.222, 0.04327, 0.8787), (0.222, -0.04327, 0.8787), (0.222, 0.04327, 0.7946), (0.222, -0.04327, 0.7946), (0.0, -0.08378, 0.6977), (0.1385, -0.09541, 0.7116), (0.0, -0.1074, 0.7112), (0.0, -0.1074, 0.7887), (0.1414, -0.09541, 0.7904), (0.4043, 0.03456, 0.8702), (0.4043, -0.03456, 0.8702), (0.4043, 0.03456, 0.8031), (0.4043, -0.03456, 0.8031), (0.4256, 0.03456, 0.8702), (0.4256, -0.03456, 0.8702), (0.4256, 0.03456, 0.8031), (0.4256, -0.03456, 0.8031), (0.447, 0.03456, 0.8702), (0.447, -0.03456, 0.8702), (0.447, 0.03456, 0.8031), (0.447, -0.03456, 0.8031), (0.654, 0.02461, 0.8605), (0.654, -0.02461, 0.8605), (0.654, 0.02461, 0.8128), (0.654, -0.02461, 0.8128), (0.6668, 0.04277, 0.8631), (0.6668, -0.02729, 0.8631), (0.6668, 0.04277, 0.8102), (0.6668, -0.02729, 0.8102), (0.7735, 0.04277, 0.8631), (0.7735, -0.02729, 0.8631), (0.7735, 0.04277, 0.8102), (0.7735, -0.02729, 0.8102), (0.0, 0.04027, 0.9038), (0.06878, 0.04027, 0.9038), (0.06878, -0.04027, 0.9038), (0.0, -0.04027, 0.9038), (0.0, 0.04233, 0.9749), (0.07, 0.02878, 0.9749), (0.05998, -0.02531, 0.9749), (0.0, -0.042, 0.9749), (0.0, 0.08104, 1.023), (0.1581, 0.06834, 1.023), (0.1487, -0.08725, 1.023), (0.0, -0.1029, 1.023), (0.0, 0.0546, 1.265), (0.1391, 0.0419, 1.265), (0.1297, -0.06081, 1.265), (0.0, -0.07643, 1.265), (0.1569, -0.09259, 1.113), (0.1569, -0.09259, 1.203), (0.0, -0.1082, 1.203), (0.0, -0.1082, 1.113), (0.0, 0.09953, 1.113), (0.0, 0.09953, 1.203), (0.1663, 0.08684, 1.203), (0.1663, 0.08684, 1.113), (0.1388, 0.06466, 0.5341), (0.1419, 0.06491, 0.5111), (0.1388, -0.06441, 0.5341), (0.1419, -0.05901, 0.5111), (0.0, -0.06441, 0.5341), (0.0, -0.05901, 0.5111), (0.0, 0.06466, 0.5341), (0.0, 0.06491, 0.5111), (0.1088, -0.09669, 1.11), (0.1088, -0.09669, 1.171), (0.03645, -0.1048, 1.171), (0.03645, -0.1048, 1.11), (0.07262, -0.1008, 1.11), (0.07262, -0.1008, 1.171), (0.1092, -0.1005, 1.11), (0.1092, -0.1005, 1.171), (0.03688, -0.1087, 1.11), (0.03688, -0.1087, 1.171), (0.07305, -0.1046, 1.11), (0.07305, -0.1046, 1.171), (0.1533, 0.0858, 0.432), (0.03186, 0.0858, 0.3847), (0.0, 0.0858, 0.3847), (0.0, 0.0858, 0.432), (0.1419, 0.08057, 0.5111), (0.0, 0.08057, 0.5111), (0.04416, -0.1103, 0.7887), (0.04611, -0.1103, 0.7113), (0.006712, -0.08305, 0.6977), (0.04823, -0.06973, 0.8827)], [], [(13, 5, 3, 8), (3, 1, 47, 46), (4, 2, 0, 6), (10, 1, 54, 51), (1, 3, 80, 81), (105, 11, 12, 107), (7, 53, 129, 132), (103, 9, 11, 105), (9, 8, 10, 11), (109, 14, 9, 103), (14, 13, 8, 9), (2, 4, 125, 124), (16, 0, 20, 21), (0, 16, 17, 6), (21, 20, 24, 25), (0, 2, 19, 20), (15, 16, 21, 18), (2, 15, 18, 19), (23, 22, 26, 27), (19, 18, 22, 23), (18, 21, 25, 22), (20, 19, 23, 24), (26, 29, 33, 30), (22, 25, 29, 26), (24, 23, 27, 28), (25, 24, 28, 29), (33, 32, 39, 38), (28, 27, 31, 32), (29, 28, 32, 33), (27, 26, 30, 31), (35, 34, 37, 36), (31, 30, 34, 35), (30, 33, 37, 34), (32, 31, 35, 36), (41, 40, 44, 45), (37, 33, 38, 40), (32, 36, 41, 39), (36, 37, 40, 41), (42, 43, 45, 44), (39, 41, 45, 43), (38, 39, 43, 42), (40, 38, 42, 44), (48, 57, 58, 49), (1, 10, 49, 47), (8, 3, 46, 48), (10, 8, 48, 49), (47, 56, 55, 46), (46, 55, 57, 48), (49, 58, 56, 47), (51, 54, 129, 130), (56, 58, 62, 60), (62, 61, 65, 66), (55, 56, 60, 59), (58, 57, 61, 62), (57, 55, 59, 61), (64, 66, 70, 68), (61, 59, 63, 65), (60, 62, 66, 64), (59, 60, 64, 63), (67, 68, 72, 71), (63, 64, 68, 67), (66, 65, 69, 70), (65, 63, 67, 69), (74, 73, 77, 78), (70, 69, 73, 74), (69, 67, 71, 73), (68, 70, 74, 72), (77, 75, 76, 78), (73, 71, 75, 77), (72, 74, 78, 76), (71, 72, 76, 75), (81, 80, 84, 85), (3, 5, 79, 80), (7, 132, 1, 81, 82), (86, 85, 89, 90), (82, 81, 85, 86), (80, 79, 83, 84), (97, 96, 93, 94), (84, 83, 87, 88), (85, 84, 88, 89), (92, 91, 94, 93), (101, 100, 91, 92), (96, 101, 92, 93), (89, 88, 102, 95), (95, 102, 101, 96), (88, 87, 99, 102), (102, 99, 100, 101), (90, 89, 95, 98), (98, 95, 96, 97), (15, 2, 124, 123), (110, 109, 103, 104), (15, 104, 106, 16), (16, 106, 108, 17), (105, 106, 104, 103), (106, 105, 107, 108), (115, 116, 112, 111), (114, 113, 116, 115), (121, 117, 118, 122), (119, 121, 122, 120), (115, 111, 117, 121), (114, 115, 121, 119), (111, 112, 118, 117), (112, 116, 122, 118), (116, 113, 120, 122), (113, 114, 119, 120), (50, 131, 130, 52), (125, 126, 123, 124), (126, 128, 127, 123), (104, 15, 123, 127), (110, 104, 127, 128), (10, 131, 50, 12, 11), (130, 129, 53, 52), (132, 129, 54, 1), (130, 131, 10, 51)])
_uv = me_cube_004.uv_layers.new(name='UVMap')
_uv.uv.foreach_set('vector', [0.345, 0.9536, 0.345, 0.9536, 0.345, 0.9536, 0.345, 0.9536, 0.345, 0.9536, 0.345, 0.9536, 0.345, 0.9536, 0.345, 0.9536, 0.841, 0.563, 0.841, 0.563, 0.841, 0.563, 0.841, 0.563, 0.345, 0.9536, 0.345, 0.9536, 0.345, 0.9536, 0.345, 0.9536, 0.345, 0.9536, 0.345, 0.9536, 0.345, 0.9536, 0.345, 0.9536, 0.345, 0.9536, 0.345, 0.9536, 0.345, 0.9536, 0.345, 0.9536, 0.345, 0.9536, 0.345, 0.9536, 0.345, 0.9536, 0.345, 0.9536, 0.345, 0.9536, 0.345, 0.9536, 0.345, 0.9536, 0.345, 0.9536, 0.345, 0.9536, 0.345, 0.9536, 0.345, 0.9536, 0.345, 0.9536, 0.345, 0.9536, 0.345, 0.9536, 0.345, 0.9536, 0.345, 0.9536, 0.345, 0.9536, 0.345, 0.9536, 0.345, 0.9536, 0.345, 0.9536, 0.841, 0.563, 0.841, 0.563, 0.841, 0.563, 0.841, 0.563, 0.841, 0.563, 0.841, 0.563, 0.841, 0.563, 0.841, 0.563, 0.841, 0.563, 0.841, 0.563, 0.841, 0.563, 0.841, 0.563, 0.841, 0.563, 0.841, 0.563, 0.841, 0.563, 0.841, 0.563, 0.841, 0.563, 0.841, 0.563, 0.841, 0.563, 0.841, 0.563, 0.841, 0.563, 0.841, 0.563, 0.841, 0.563, 0.841, 0.563, 0.841, 0.563, 0.841, 0.563, 0.841, 0.563, 0.841, 0.563, 0.2892, 0.4204, 0.2892, 0.4204, 0.2892, 0.4204, 0.2892, 0.4204, 0.841, 0.563, 0.841, 0.563, 0.841, 0.563, 0.841, 0.563, 0.841, 0.563, 0.841, 0.563, 0.841, 0.563, 0.841, 0.563, 0.841, 0.563, 0.841, 0.563, 0.841, 0.563, 0.841, 0.563, 0.2892, 0.4204, 0.2892, 0.4204, 0.2892, 0.4204, 0.2892, 0.4204, 0.2892, 0.4204, 0.2892, 0.4204, 0.2892, 0.4204, 0.2892, 0.4204, 0.2892, 0.4204, 0.2892, 0.4204, 0.2892, 0.4204, 0.2892, 0.4204, 0.2892, 0.4204, 0.2892, 0.4204, 0.2892, 0.4204, 0.2892, 0.4204, 0.2892, 0.4204, 0.2892, 0.4204, 0.2892, 0.4204, 0.2892, 0.4204, 0.2892, 0.4204, 0.2892, 0.4204, 0.2892, 0.4204, 0.2892, 0.4204, 0.2892, 0.4204, 0.2892, 0.4204, 0.2892, 0.4204, 0.2892, 0.4204, 0.2892, 0.4204, 0.2892, 0.4204, 0.2892, 0.4204, 0.2892, 0.4204, 0.2892, 0.4204, 0.2892, 0.4204, 0.2892, 0.4204, 0.2892, 0.4204, 0.2892, 0.4204, 0.2892, 0.4204, 0.2892, 0.4204, 0.2892, 0.4204, 0.2892, 0.4204, 0.2892, 0.4204, 0.2892, 0.4204, 0.2892, 0.4204, 0.2892, 0.4204, 0.2892, 0.4204, 0.2892, 0.4204, 0.2892, 0.4204, 0.2892, 0.4204, 0.2892, 0.4204, 0.2892, 0.4204, 0.2892, 0.4204, 0.2892, 0.4204, 0.2892, 0.4204, 0.2892, 0.4204, 0.2892, 0.4204, 0.2892, 0.4204, 0.2892, 0.4204, 0.2892, 0.4204, 0.2892, 0.4204, 0.2892, 0.4204, 0.2892, 0.4204, 0.2892, 0.4204, 0.2892, 0.4204, 0.2892, 0.4204, 0.2892, 0.4204, 0.2892, 0.4204, 0.2892, 0.4204, 0.2892, 0.4204, 0.2892, 0.4204, 0.2892, 0.4204, 0.2892, 0.4204, 0.2892, 0.4204, 0.2892, 0.4204, 0.2892, 0.4204, 0.2892, 0.4204, 0.2892, 0.4204, 0.2892, 0.4204, 0.2892, 0.4204, 0.2892, 0.4204, 0.345, 0.9536, 0.345, 0.9536, 0.345, 0.9536, 0.345, 0.9536, 0.345, 0.9536, 0.345, 0.9536, 0.345, 0.9536, 0.345, 0.9536, 0.345, 0.9536, 0.345, 0.9536, 0.345, 0.9536, 0.345, 0.9536, 0.345, 0.9536, 0.345, 0.9536, 0.345, 0.9536, 0.345, 0.9536, 0.345, 0.9536, 0.345, 0.9536, 0.345, 0.9536, 0.345, 0.9536, 0.345, 0.9536, 0.345, 0.9536, 0.345, 0.9536, 0.345, 0.9536, 0.345, 0.9536, 0.345, 0.9536, 0.345, 0.9536, 0.345, 0.9536, 0.345, 0.9536, 0.345, 0.9536, 0.345, 0.9536, 0.345, 0.9536, 0.2892, 0.4204, 0.2892, 0.4204, 0.2892, 0.4204, 0.2892, 0.4204, 0.2892, 0.4204, 0.2892, 0.4204, 0.2892, 0.4204, 0.2892, 0.4204, 0.2892, 0.4204, 0.2892, 0.4204, 0.2892, 0.4204, 0.2892, 0.4204, 0.2892, 0.4204, 0.2892, 0.4204, 0.2892, 0.4204, 0.2892, 0.4204, 0.2892, 0.4204, 0.2892, 0.4204, 0.2892, 0.4204, 0.2892, 0.4204, 0.2892, 0.4204, 0.2892, 0.4204, 0.2892, 0.4204, 0.2892, 0.4204, 0.2892, 0.4204, 0.2892, 0.4204, 0.2892, 0.4204, 0.2892, 0.4204, 0.2892, 0.4204, 0.2892, 0.4204, 0.2892, 0.4204, 0.2892, 0.4204, 0.2892, 0.4204, 0.2892, 0.4204, 0.2892, 0.4204, 0.2892, 0.4204, 0.2892, 0.4204, 0.2892, 0.4204, 0.2892, 0.4204, 0.2892, 0.4204, 0.2892, 0.4204, 0.2892, 0.4204, 0.2892, 0.4204, 0.2892, 0.4204, 0.2892, 0.4204, 0.2892, 0.4204, 0.2892, 0.4204, 0.2892, 0.4204, 0.2892, 0.4204, 0.2892, 0.4204, 0.2892, 0.4204, 0.2892, 0.4204, 0.2892, 0.4204, 0.2892, 0.4204, 0.2892, 0.4204, 0.2892, 0.4204, 0.2892, 0.4204, 0.2892, 0.4204, 0.2892, 0.4204, 0.2892, 0.4204, 0.2892, 0.4204, 0.2892, 0.4204, 0.2892, 0.4204, 0.2892, 0.4204, 0.2892, 0.4204, 0.2892, 0.4204, 0.2892, 0.4204, 0.2892, 0.4204, 0.2892, 0.4204, 0.2892, 0.4204, 0.2892, 0.4204, 0.2892, 0.4204, 0.2892, 0.4204, 0.2892, 0.4204, 0.2892, 0.4204, 0.2892, 0.4204, 0.2892, 0.4204, 0.2892, 0.4204, 0.2892, 0.4204, 0.2892, 0.4204, 0.2892, 0.4204, 0.2892, 0.4204, 0.2892, 0.4204, 0.2892, 0.4204, 0.2892, 0.4204, 0.2892, 0.4204, 0.2892, 0.4204, 0.2892, 0.4204, 0.345, 0.9536, 0.345, 0.9536, 0.345, 0.9536, 0.345, 0.9536, 0.345, 0.9536, 0.345, 0.9536, 0.345, 0.9536, 0.345, 0.9536, 0.345, 0.9536, 0.2892, 0.4204, 0.2892, 0.4204, 0.2892, 0.4204, 0.2892, 0.4204, 0.2892, 0.4204, 0.2892, 0.4204, 0.2892, 0.4204, 0.2892, 0.4204, 0.2892, 0.4204, 0.2892, 0.4204, 0.2892, 0.4204, 0.2892, 0.4204, 0.2892, 0.4204, 0.2892, 0.4204, 0.2892, 0.4204, 0.2892, 0.4204, 0.2892, 0.4204, 0.2892, 0.4204, 0.2892, 0.4204, 0.2892, 0.4204, 0.2892, 0.4204, 0.2892, 0.4204, 0.2892, 0.4204, 0.2892, 0.4204, 0.2892, 0.4204, 0.2892, 0.4204, 0.2892, 0.4204, 0.2892, 0.4204, 0.2892, 0.4204, 0.2892, 0.4204, 0.2892, 0.4204, 0.2892, 0.4204, 0.2892, 0.4204, 0.2892, 0.4204, 0.2892, 0.4204, 0.2892, 0.4204, 0.2892, 0.4204, 0.2892, 0.4204, 0.2892, 0.4204, 0.2892, 0.4204, 0.2892, 0.4204, 0.2892, 0.4204, 0.2892, 0.4204, 0.2892, 0.4204, 0.2892, 0.4204, 0.2892, 0.4204, 0.2892, 0.4204, 0.2892, 0.4204, 0.2892, 0.4204, 0.2892, 0.4204, 0.2892, 0.4204, 0.2892, 0.4204, 0.2892, 0.4204, 0.2892, 0.4204, 0.2892, 0.4204, 0.2892, 0.4204, 0.2892, 0.4204, 0.2892, 0.4204, 0.2892, 0.4204, 0.2892, 0.4204, 0.841, 0.563, 0.841, 0.563, 0.841, 0.563, 0.841, 0.563, 0.8317, 0.5506, 0.8317, 0.5506, 0.8317, 0.5506, 0.8317, 0.5506, 0.841, 0.563, 0.841, 0.563, 0.841, 0.563, 0.841, 0.563, 0.841, 0.563, 0.841, 0.563, 0.841, 0.563, 0.841, 0.563, 0.8317, 0.5506, 0.8317, 0.5506, 0.8317, 0.5506, 0.8317, 0.5506, 0.8317, 0.5506, 0.8317, 0.5506, 0.8317, 0.5506, 0.8317, 0.5506, 0.07215, 0.9474, 0.07215, 0.9474, 0.07215, 0.9474, 0.07215, 0.9474, 0.9465, 0.9412, 0.9465, 0.9412, 0.9465, 0.9412, 0.9465, 0.9412, 0.09075, 0.9412, 0.09075, 0.9412, 0.09075, 0.9412, 0.09075, 0.9412, 0.9465, 0.9412, 0.9465, 0.9412, 0.9465, 0.9412, 0.9465, 0.9412, 0.07215, 0.9474, 0.07215, 0.9474, 0.07215, 0.9474, 0.07215, 0.9474, 0.9465, 0.9412, 0.9465, 0.9412, 0.9465, 0.9412, 0.9465, 0.9412, 0.07215, 0.9474, 0.07215, 0.9474, 0.07215, 0.9474, 0.07215, 0.9474, 0.07215, 0.9474, 0.07215, 0.9474, 0.07215, 0.9474, 0.07215, 0.9474, 0.9465, 0.9412, 0.9465, 0.9412, 0.9465, 0.9412, 0.9465, 0.9412, 0.9465, 0.9412, 0.9465, 0.9412, 0.9465, 0.9412, 0.9465, 0.9412, 0.345, 0.9536, 0.345, 0.9536, 0.345, 0.9536, 0.345, 0.9536, 0.841, 0.563, 0.841, 0.563, 0.841, 0.563, 0.841, 0.563, 0.841, 0.563, 0.841, 0.563, 0.841, 0.563, 0.841, 0.563, 0.841, 0.563, 0.841, 0.563, 0.841, 0.563, 0.841, 0.563, 0.8317, 0.5506, 0.8317, 0.5506, 0.8317, 0.5506, 0.8317, 0.5506, 0.345, 0.9536, 0.345, 0.9536, 0.345, 0.9536, 0.345, 0.9536, 0.345, 0.9536, 0.345, 0.9536, 0.345, 0.9536, 0.345, 0.9536, 0.345, 0.9536, 0.345, 0.9536, 0.345, 0.9536, 0.345, 0.9536, 0.345, 0.9536, 0.345, 0.9536, 0.345, 0.9536, 0.345, 0.9536, 0.345, 0.9536])
me_cube_004.materials.append(mat_material_001)
me_cube_004.use_remesh_fix_poles = True
me_cube_004.use_remesh_preserve_attributes = False
me_cube_004.update()
me_cube_005 = bpy.data.meshes.new('Cube.005')
me_cube_005.from_pydata([(0.0, 0.0546, 1.265), (0.1391, 0.0419, 1.265), (0.1297, -0.06081, 1.265), (0.0, -0.07643, 1.265), (0.1569, -0.09259, 1.203), (0.0, -0.1082, 1.203), (0.0, 0.09953, 1.203), (0.1663, 0.08684, 1.203), (0.0, 0.07169, 1.297), (0.157, 0.05324, 1.295), (0.1463, -0.07566, 1.294), (0.0, -0.09613, 1.296), (0.1788, -0.1143, 1.223), (0.0, 0.1287, 1.225), (0.0, -0.1402, 1.221), (0.1861, 0.1066, 1.227), (0.0, 0.09706, 0.9092), (0.1938, 0.08684, 0.9185), (0.0, 0.1335, 0.9094), (0.2091, 0.1111, 0.9307), (0.1784, -0.1192, 1.175), (0.1815, -0.1113, 0.9116), (0.0, -0.1226, 1.18), (0.2035, -0.133, 0.9311), (0.1812, -0.1373, 1.174), (0.0, -0.1589, 1.18)], [], [(5, 3, 2, 4), (1, 2, 3, 0), (7, 1, 0, 6), (4, 2, 1, 7), (14, 12, 10, 11), (9, 8, 11, 10), (15, 13, 8, 9), (12, 15, 9, 10), (5, 4, 20, 22), (4, 7, 17, 21), (7, 6, 16, 17), (17, 16, 18, 19), (13, 15, 19, 18), (22, 20, 24, 25), (21, 17, 19, 23), (15, 12, 23, 19), (12, 14, 25, 24), (12, 4, 21, 23), (4, 12, 24, 20)])
_uv = me_cube_005.uv_layers.new(name='UVMap')
_uv.uv.foreach_set('vector', [0.05354, 0.5382, 0.05354, 0.5382, 0.05354, 0.5382, 0.05354, 0.5382, 0.05354, 0.5382, 0.05354, 0.5382, 0.05354, 0.5382, 0.05354, 0.5382, 0.05354, 0.5382, 0.05354, 0.5382, 0.05354, 0.5382, 0.05354, 0.5382, 0.05354, 0.5382, 0.05354, 0.5382, 0.05354, 0.5382, 0.05354, 0.5382, 0.05354, 0.5382, 0.05354, 0.5382, 0.05354, 0.5382, 0.05354, 0.5382, 0.05354, 0.5382, 0.05354, 0.5382, 0.05354, 0.5382, 0.05354, 0.5382, 0.05354, 0.5382, 0.05354, 0.5382, 0.05354, 0.5382, 0.05354, 0.5382, 0.05354, 0.5382, 0.05354, 0.5382, 0.05354, 0.5382, 0.05354, 0.5382, 0.05354, 0.5382, 0.05354, 0.5382, 0.05354, 0.5382, 0.05354, 0.5382, 0.05354, 0.5382, 0.05354, 0.5382, 0.05354, 0.5382, 0.05354, 0.5382, 0.05354, 0.5382, 0.05354, 0.5382, 0.05354, 0.5382, 0.05354, 0.5382, 0.05354, 0.5382, 0.05354, 0.5382, 0.05354, 0.5382, 0.05354, 0.5382, 0.05354, 0.5382, 0.05354, 0.5382, 0.05354, 0.5382, 0.05354, 0.5382, 0.05354, 0.5382, 0.05354, 0.5382, 0.05354, 0.5382, 0.05354, 0.5382, 0.05354, 0.5382, 0.05354, 0.5382, 0.05354, 0.5382, 0.05354, 0.5382, 0.05354, 0.5382, 0.05354, 0.5382, 0.05354, 0.5382, 0.05354, 0.5382, 0.05354, 0.5382, 0.05354, 0.5382, 0.05354, 0.5382, 0.05354, 0.5382, 0.05354, 0.5382, 0.05354, 0.5382, 0.05354, 0.5382, 0.05354, 0.5382, 0.05354, 0.5382, 0.05354, 0.5382, 0.05354, 0.5382, 0.05354, 0.5382])
me_cube_005.materials.append(mat_material_001)
me_cube_005.use_remesh_fix_poles = True
me_cube_005.use_remesh_preserve_attributes = False
me_cube_005.update()
me_cube_003 = bpy.data.meshes.new('Cube.003')
me_cube_003.from_pydata([(0.02906, -0.06459, 0.3819), (0.1819, -0.08579, 0.9007), (0.02906, 0.0759, 0.3819), (0.1819, 0.08579, 0.9007), (0.0, 0.0759, 0.3819), (0.0, 0.08579, 0.9007), (0.0, -0.06459, 0.3819), (0.0, -0.08579, 0.9007), (0.1819, 0.08579, 0.7342), (0.1719, 0.07636, 0.5676), (0.1819, -0.08579, 0.7342), (0.1719, -0.07636, 0.5676), (0.0, -0.08579, 0.7342), (0.0, -0.07636, 0.5676), (0.0, 0.08579, 0.7342), (0.0, 0.07636, 0.5676), (0.1664, 0.0759, 0.4353), (0.1664, -0.07519, 0.4353), (0.0, -0.07519, 0.4353), (0.1541, 0.05888, 0.3416), (0.0442, 0.05888, 0.3416), (0.0442, -0.05888, 0.3416), (0.1541, -0.05888, 0.3416), (0.1458, 0.04996, 0.1833), (0.05252, 0.04996, 0.1833), (0.05252, -0.04996, 0.1833), (0.1458, -0.04996, 0.1833), (0.1458, 0.04996, 0.1526), (0.05252, 0.04996, 0.1526), (0.05252, -0.04996, 0.1526), (0.1458, -0.04996, 0.1526), (0.1344, 0.03776, -0.04274), (0.06391, 0.03776, -0.04274), (0.06391, -0.03776, -0.04274), (0.1344, -0.03776, -0.04274), (0.1391, 0.04273, -0.09677), (0.05927, 0.04273, -0.09677), (0.05927, -0.04273, -0.09677), (0.1391, -0.04273, -0.09677), (0.1391, -0.08252, -0.05174), (0.05927, -0.08252, -0.05174), (0.1391, -0.08252, -0.09677), (0.05927, -0.08252, -0.09677), (0.1391, -0.1365, -0.07006), (0.05927, -0.1365, -0.07006), (0.1391, -0.1365, -0.09677), (0.05927, -0.1365, -0.09677), (0.2525, 0.05657, 0.8916), (0.2525, -0.05657, 0.8916), (0.2525, 0.05657, 0.7817), (0.2525, -0.05657, 0.7817), (0.4872, 0.03456, 0.8702), (0.4872, -0.03456, 0.8702), (0.4872, 0.03456, 0.8031), (0.4872, -0.03456, 0.8031), (0.5085, 0.03456, 0.8702), (0.5085, -0.03456, 0.8702), (0.5085, 0.03456, 0.8031), (0.5085, -0.03456, 0.8031), (0.5299, 0.03456, 0.8702), (0.5299, -0.03456, 0.8702), (0.5299, 0.03456, 0.8031), (0.5299, -0.03456, 0.8031), (0.7369, 0.02461, 0.8605), (0.7369, -0.02461, 0.8605), (0.7369, 0.02461, 0.8128), (0.7369, -0.02461, 0.8128), (0.7497, 0.04277, 0.8631), (0.7497, -0.02729, 0.8631), (0.7497, 0.04277, 0.8102), (0.7497, -0.02729, 0.8102), (0.8564, 0.04277, 0.8631), (0.8564, -0.02729, 0.8631), (0.8564, 0.04277, 0.8102), (0.8564, -0.02729, 0.8102), (0.0, 0.05113, 0.9215), (0.09463, 0.05113, 0.9215), (0.09463, -0.05113, 0.9215), (0.0, -0.05113, 0.9215), (0.0, 0.05113, 0.9749), (0.09463, 0.03469, 0.9749), (0.08248, -0.03089, 0.9749), (0.0, -0.05113, 0.9749), (0.0, 0.1191, 1.058), (0.1799, 0.1026, 1.058), (0.1678, -0.09884, 1.058), (0.0, -0.1191, 1.058), (0.0, 0.08483, 1.371), (0.1553, 0.06839, 1.371), (0.1431, -0.0646, 1.371), (0.0, -0.08483, 1.371), (0.1783, -0.1058, 1.175), (0.1783, -0.1058, 1.292), (0.0, -0.126, 1.292), (0.0, -0.126, 1.175), (0.0, 0.143, 1.175), (0.0, 0.143, 1.292), (0.1904, 0.1266, 1.292), (0.1904, 0.1266, 1.175), (0.17, 0.0762, 0.5339), (0.1681, 0.07605, 0.5083), (0.17, -0.07594, 0.5339), (0.1681, -0.07555, 0.5083), (0.0, -0.07594, 0.5339), (0.0, -0.07555, 0.5083), (0.0, 0.0762, 0.5339), (0.0, 0.07605, 0.5083), (0.12, -0.1124, 1.177), (0.12, -0.1124, 1.243), (0.042, -0.1211, 1.243), (0.042, -0.1211, 1.177), (0.08101, -0.1167, 1.177), (0.08101, -0.1167, 1.243), (0.1205, -0.1165, 1.177), (0.1205, -0.1165, 1.243), (0.04247, -0.1253, 1.177), (0.04247, -0.1253, 1.243), (0.08147, -0.1209, 1.177), (0.08147, -0.1209, 1.243), (0.1581, 0.08854, 0.4358), (0.03153, 0.08078, 0.3866), (0.0, 0.08078, 0.3866), (0.0, 0.08854, 0.4358), (0.1597, 0.08867, 0.5031), (0.0, 0.08867, 0.5031)], [], [(14, 5, 3, 8), (3, 1, 48, 47), (4, 2, 0, 6), (10, 1, 7, 12), (1, 3, 76, 77), (101, 11, 13, 103), (11, 10, 12, 13), (99, 9, 11, 101), (9, 8, 10, 11), (105, 15, 9, 99), (15, 14, 8, 9), (16, 2, 120, 119), (17, 0, 21, 22), (0, 17, 18, 6), (22, 21, 25, 26), (0, 2, 20, 21), (16, 17, 22, 19), (2, 16, 19, 20), (24, 23, 27, 28), (20, 19, 23, 24), (19, 22, 26, 23), (21, 20, 24, 25), (27, 30, 34, 31), (23, 26, 30, 27), (25, 24, 28, 29), (26, 25, 29, 30), (34, 33, 40, 39), (29, 28, 32, 33), (30, 29, 33, 34), (28, 27, 31, 32), (36, 35, 38, 37), (32, 31, 35, 36), (31, 34, 38, 35), (33, 32, 36, 37), (42, 41, 45, 46), (38, 34, 39, 41), (33, 37, 42, 40), (37, 38, 41, 42), (43, 44, 46, 45), (40, 42, 46, 44), (39, 40, 44, 43), (41, 39, 43, 45), (49, 53, 54, 50), (1, 10, 50, 48), (8, 3, 47, 49), (10, 8, 49, 50), (48, 52, 51, 47), (47, 51, 53, 49), (50, 54, 52, 48), (52, 54, 58, 56), (58, 57, 61, 62), (51, 52, 56, 55), (54, 53, 57, 58), (53, 51, 55, 57), (60, 62, 66, 64), (57, 55, 59, 61), (56, 58, 62, 60), (55, 56, 60, 59), (63, 64, 68, 67), (59, 60, 64, 63), (62, 61, 65, 66), (61, 59, 63, 65), (70, 69, 73, 74), (66, 65, 69, 70), (65, 63, 67, 69), (64, 66, 70, 68), (73, 71, 72, 74), (69, 67, 71, 73), (68, 70, 74, 72), (67, 68, 72, 71), (77, 76, 80, 81), (3, 5, 75, 76), (7, 1, 77, 78), (82, 81, 85, 86), (78, 77, 81, 82), (76, 75, 79, 80), (93, 92, 89, 90), (80, 79, 83, 84), (81, 80, 84, 85), (88, 87, 90, 89), (97, 96, 87, 88), (92, 97, 88, 89), (85, 84, 98, 91), (91, 98, 97, 92), (84, 83, 95, 98), (98, 95, 96, 97), (86, 85, 91, 94), (94, 91, 92, 93), (106, 100, 123, 124), (106, 105, 99, 100), (16, 100, 102, 17), (17, 102, 104, 18), (101, 102, 100, 99), (102, 101, 103, 104), (111, 112, 108, 107), (110, 109, 112, 111), (117, 113, 114, 118), (115, 117, 118, 116), (111, 107, 113, 117), (110, 111, 117, 115), (107, 108, 114, 113), (108, 112, 118, 114), (112, 109, 116, 118), (109, 110, 115, 116), (121, 122, 119, 120), (122, 124, 123, 119), (2, 4, 121, 120), (100, 16, 119, 123)])
_uv = me_cube_003.uv_layers.new(name='UVMap')
_uv.uv.foreach_set('vector', [0.345, 0.9536, 0.345, 0.9536, 0.345, 0.9536, 0.345, 0.9536, 0.6829, 0.8327, 0.6829, 0.8327, 0.6829, 0.8327, 0.6829, 0.8327, 0.841, 0.563, 0.841, 0.563, 0.841, 0.563, 0.841, 0.563, 0.345, 0.9536, 0.345, 0.9536, 0.345, 0.9536, 0.345, 0.9536, 0.345, 0.9536, 0.345, 0.9536, 0.345, 0.9536, 0.345, 0.9536, 0.345, 0.9536, 0.345, 0.9536, 0.345, 0.9536, 0.345, 0.9536, 0.345, 0.9536, 0.345, 0.9536, 0.345, 0.9536, 0.345, 0.9536, 0.345, 0.9536, 0.345, 0.9536, 0.345, 0.9536, 0.345, 0.9536, 0.345, 0.9536, 0.345, 0.9536, 0.345, 0.9536, 0.345, 0.9536, 0.345, 0.9536, 0.345, 0.9536, 0.345, 0.9536, 0.345, 0.9536, 0.345, 0.9536, 0.345, 0.9536, 0.345, 0.9536, 0.345, 0.9536, 0.841, 0.563, 0.841, 0.563, 0.841, 0.563, 0.841, 0.563, 0.841, 0.563, 0.841, 0.563, 0.841, 0.563, 0.841, 0.563, 0.841, 0.563, 0.841, 0.563, 0.841, 0.563, 0.841, 0.563, 0.841, 0.563, 0.841, 0.563, 0.841, 0.563, 0.841, 0.563, 0.841, 0.563, 0.841, 0.563, 0.841, 0.563, 0.841, 0.563, 0.841, 0.563, 0.841, 0.563, 0.841, 0.563, 0.841, 0.563, 0.841, 0.563, 0.841, 0.563, 0.841, 0.563, 0.841, 0.563, 0.6922, 0.8048, 0.6922, 0.8048, 0.6922, 0.8048, 0.6922, 0.8048, 0.841, 0.563, 0.841, 0.563, 0.841, 0.563, 0.841, 0.563, 0.841, 0.563, 0.841, 0.563, 0.841, 0.563, 0.841, 0.563, 0.841, 0.563, 0.841, 0.563, 0.841, 0.563, 0.841, 0.563, 0.6922, 0.8048, 0.6922, 0.8048, 0.6922, 0.8048, 0.6922, 0.8048, 0.6922, 0.8048, 0.6922, 0.8048, 0.6922, 0.8048, 0.6922, 0.8048, 0.6922, 0.8048, 0.6922, 0.8048, 0.6922, 0.8048, 0.6922, 0.8048, 0.6922, 0.8048, 0.6922, 0.8048, 0.6922, 0.8048, 0.6922, 0.8048, 0.6922, 0.8048, 0.6922, 0.8048, 0.6922, 0.8048, 0.6922, 0.8048, 0.6922, 0.8048, 0.6922, 0.8048, 0.6922, 0.8048, 0.6922, 0.8048, 0.6922, 0.8048, 0.6922, 0.8048, 0.6922, 0.8048, 0.6922, 0.8048, 0.6922, 0.8048, 0.6922, 0.8048, 0.6922, 0.8048, 0.6922, 0.8048, 0.6922, 0.8048, 0.6922, 0.8048, 0.6922, 0.8048, 0.6922, 0.8048, 0.6922, 0.8048, 0.6922, 0.8048, 0.6922, 0.8048, 0.6922, 0.8048, 0.6922, 0.8048, 0.6922, 0.8048, 0.6922, 0.8048, 0.6922, 0.8048, 0.6922, 0.8048, 0.6922, 0.8048, 0.6922, 0.8048, 0.6922, 0.8048, 0.6922, 0.8048, 0.6922, 0.8048, 0.6922, 0.8048, 0.6922, 0.8048, 0.6922, 0.8048, 0.6922, 0.8048, 0.6922, 0.8048, 0.6922, 0.8048, 0.6922, 0.8048, 0.6922, 0.8048, 0.6922, 0.8048, 0.6922, 0.8048, 0.6922, 0.8048, 0.6922, 0.8048, 0.6922, 0.8048, 0.6922, 0.8048, 0.6922, 0.8048, 0.6922, 0.8048, 0.6922, 0.8048, 0.6922, 0.8048, 0.6922, 0.8048, 0.6922, 0.8048, 0.6922, 0.8048, 0.6922, 0.8048, 0.6922, 0.8048, 0.6922, 0.8048, 0.6922, 0.8048, 0.6922, 0.8048, 0.6922, 0.8048, 0.6922, 0.8048, 0.6922, 0.8048, 0.6922, 0.8048, 0.6829, 0.8327, 0.6829, 0.8327, 0.6829, 0.8327, 0.6829, 0.8327, 0.6829, 0.8327, 0.6829, 0.8327, 0.6829, 0.8327, 0.6829, 0.8327, 0.6829, 0.8327, 0.6829, 0.8327, 0.6829, 0.8327, 0.6829, 0.8327, 0.6829, 0.8327, 0.6829, 0.8327, 0.6829, 0.8327, 0.6829, 0.8327, 0.6829, 0.8327, 0.6829, 0.8327, 0.6829, 0.8327, 0.6829, 0.8327, 0.6829, 0.8327, 0.6829, 0.8327, 0.6829, 0.8327, 0.6829, 0.8327, 0.6829, 0.8327, 0.6829, 0.8327, 0.6829, 0.8327, 0.6829, 0.8327, 0.6829, 0.8327, 0.6829, 0.8327, 0.6829, 0.8327, 0.6829, 0.8327, 0.6829, 0.8327, 0.6829, 0.8327, 0.6829, 0.8327, 0.6829, 0.8327, 0.6829, 0.8327, 0.6829, 0.8327, 0.6829, 0.8327, 0.6829, 0.8327, 0.6829, 0.8327, 0.6829, 0.8327, 0.6829, 0.8327, 0.6829, 0.8327, 0.6829, 0.8327, 0.6829, 0.8327, 0.6829, 0.8327, 0.6829, 0.8327, 0.6829, 0.8327, 0.6829, 0.8327, 0.6829, 0.8327, 0.6829, 0.8327, 0.6829, 0.8327, 0.6829, 0.8327, 0.6829, 0.8327, 0.6829, 0.8327, 0.6829, 0.8327, 0.6829, 0.8327, 0.6829, 0.8327, 0.6829, 0.8327, 0.6829, 0.8327, 0.6829, 0.8327, 0.6829, 0.8327, 0.6829, 0.8327, 0.6829, 0.8327, 0.6829, 0.8327, 0.6829, 0.8327, 0.6829, 0.8327, 0.6829, 0.8327, 0.6829, 0.8327, 0.6829, 0.8327, 0.6829, 0.8327, 0.6829, 0.8327, 0.6829, 0.8327, 0.6829, 0.8327, 0.6829, 0.8327, 0.6829, 0.8327, 0.6829, 0.8327, 0.6829, 0.8327, 0.6829, 0.8327, 0.6829, 0.8327, 0.6829, 0.8327, 0.6829, 0.8327, 0.6829, 0.8327, 0.6829, 0.8327, 0.6829, 0.8327, 0.6829, 0.8327, 0.6829, 0.8327, 0.6829, 0.8327, 0.6829, 0.8327, 0.6829, 0.8327, 0.6829, 0.8327, 0.6829, 0.8327, 0.6829, 0.8327, 0.6829, 0.8327, 0.6829, 0.8327, 0.6829, 0.8327, 0.6829, 0.8327, 0.6829, 0.8327, 0.6829, 0.8327, 0.6829, 0.8327, 0.6829, 0.8327, 0.6829, 0.8327, 0.6829, 0.8327, 0.6829, 0.8327, 0.6829, 0.8327, 0.6829, 0.8327, 0.6829, 0.8327, 0.6829, 0.8327, 0.6829, 0.8327, 0.6829, 0.8327, 0.6829, 0.8327, 0.717, 0.7862, 0.717, 0.7862, 0.717, 0.7862, 0.717, 0.7862, 0.345, 0.9536, 0.345, 0.9536, 0.345, 0.9536, 0.345, 0.9536, 0.345, 0.9536, 0.345, 0.9536, 0.345, 0.9536, 0.345, 0.9536, 0.717, 0.7862, 0.717, 0.7862, 0.717, 0.7862, 0.717, 0.7862, 0.717, 0.7862, 0.717, 0.7862, 0.717, 0.7862, 0.717, 0.7862, 0.717, 0.7862, 0.717, 0.7862, 0.717, 0.7862, 0.717, 0.7862, 0.717, 0.7862, 0.717, 0.7862, 0.717, 0.7862, 0.717, 0.7862, 0.717, 0.7862, 0.717, 0.7862, 0.717, 0.7862, 0.717, 0.7862, 0.717, 0.7862, 0.717, 0.7862, 0.717, 0.7862, 0.717, 0.7862, 0.717, 0.7862, 0.717, 0.7862, 0.717, 0.7862, 0.717, 0.7862, 0.717, 0.7862, 0.717, 0.7862, 0.717, 0.7862, 0.717, 0.7862, 0.717, 0.7862, 0.717, 0.7862, 0.717, 0.7862, 0.717, 0.7862, 0.717, 0.7862, 0.717, 0.7862, 0.717, 0.7862, 0.717, 0.7862, 0.717, 0.7862, 0.717, 0.7862, 0.717, 0.7862, 0.717, 0.7862, 0.717, 0.7862, 0.717, 0.7862, 0.717, 0.7862, 0.717, 0.7862, 0.717, 0.7862, 0.717, 0.7862, 0.717, 0.7862, 0.717, 0.7862, 0.717, 0.7862, 0.717, 0.7862, 0.717, 0.7862, 0.717, 0.7862, 0.717, 0.7862, 0.717, 0.7862, 0.717, 0.7862, 0.717, 0.7862, 0.8317, 0.5692, 0.8317, 0.5692, 0.8317, 0.5692, 0.8317, 0.5692, 0.8317, 0.5692, 0.8317, 0.5692, 0.8317, 0.5692, 0.8317, 0.5692, 0.841, 0.563, 0.841, 0.563, 0.841, 0.563, 0.841, 0.563, 0.841, 0.563, 0.841, 0.563, 0.841, 0.563, 0.841, 0.563, 0.8317, 0.5692, 0.8317, 0.5692, 0.8317, 0.5692, 0.8317, 0.5692, 0.8317, 0.5692, 0.8317, 0.5692, 0.8317, 0.5692, 0.8317, 0.5692, 0.07215, 0.9474, 0.07215, 0.9474, 0.07215, 0.9474, 0.07215, 0.9474, 0.9465, 0.9412, 0.9465, 0.9412, 0.9465, 0.9412, 0.9465, 0.9412, 0.3016, 0.532, 0.3016, 0.532, 0.3016, 0.532, 0.3016, 0.532, 0.3202, 0.5382, 0.3202, 0.5382, 0.3202, 0.5382, 0.3202, 0.5382, 0.07215, 0.9474, 0.07215, 0.9474, 0.07215, 0.9474, 0.07215, 0.9474, 0.9465, 0.9412, 0.9465, 0.9412, 0.9465, 0.9412, 0.9465, 0.9412, 0.07215, 0.9474, 0.07215, 0.9474, 0.07215, 0.9474, 0.07215, 0.9474, 0.07215, 0.9474, 0.07215, 0.9474, 0.07215, 0.9474, 0.07215, 0.9474, 0.9465, 0.9412, 0.9465, 0.9412, 0.9465, 0.9412, 0.9465, 0.9412, 0.9465, 0.9412, 0.9465, 0.9412, 0.9465, 0.9412, 0.9465, 0.9412, 0.841, 0.563, 0.841, 0.563, 0.841, 0.563, 0.841, 0.563, 0.841, 0.563, 0.841, 0.563, 0.841, 0.563, 0.841, 0.563, 0.841, 0.563, 0.841, 0.563, 0.841, 0.563, 0.841, 0.563, 0.841, 0.563, 0.841, 0.563, 0.841, 0.563, 0.841, 0.563])
me_cube_003.materials.append(mat_material_001)
me_cube_003.use_remesh_fix_poles = True
me_cube_003.use_remesh_preserve_attributes = False
me_cube_003.update()
arm_armature = bpy.data.armatures.new('Armature')  # bones are not reproduced
arm_armature_001 = bpy.data.armatures.new('Armature.001')  # bones are not reproduced
arm_armature_002 = bpy.data.armatures.new('Armature.002')  # bones are not reproduced

# ---- objects
ob_base_male = bpy.data.objects.new('Base Male', me_cube_001)
ob_base_male_hat = bpy.data.objects.new('Base Male Hat', me_cube_002)
ob_armaturemale = bpy.data.objects.new('ArmatureMale', arm_armature)
ob_swordrh = bpy.data.objects.new('SwordRH', me_plane)
ob_swordlh = bpy.data.objects.new('SwordLH', me_plane_001)
ob_woodenshield = bpy.data.objects.new('Woodenshield', me_plane_002)
ob_base_female = bpy.data.objects.new('Base Female', me_cube_004)
ob_armaturefemale = bpy.data.objects.new('ArmatureFemale', arm_armature_001)
ob_base_female_hair = bpy.data.objects.new('Base Female Hair', me_cube_005)
ob_base_zombie = bpy.data.objects.new('Base Zombie', me_cube_003)
ob_armaturezombie = bpy.data.objects.new('ArmatureZombie', arm_armature_002)

# ---- transforms, parenting, visibility, modifiers, constraints
ob_base_male.parent = ob_armaturemale
ob_base_male.location = (0.0, 0.0, 0.1006)
_vg = ob_base_male.vertex_groups.new(name='Root')
for _i, _w in zip([0, 2, 4, 6, 16, 17, 18, 20, 21, 22, 108, 110, 112, 114, 127, 128, 129, 130, 131, 132], [0.629, 0.6118, 0.7535, 0.7335, 0.06393, 0.09045, 0.8622, 0.1433, 0.1716, 0.009003, 0.09284, 0.1142, 0.891, 0.8848, 0.06393, 0.6118, 0.7535, 0.8532, 0.09284, 0.8848]): _vg.add([_i], _w, 'REPLACE')
_vg = ob_base_male.vertex_groups.new(name='Spine1')
for _i, _w in zip([8, 9, 10, 11, 12, 13, 14, 15, 49, 50, 107, 109, 111, 113], [0.1001, 0.6467, 0.1042, 0.645, 0.08908, 0.8601, 0.09119, 0.8593, 0.01496, 0.01081, 0.6078, 0.6073, 0.8787, 0.8777]): _vg.add([_i], _w, 'REPLACE')
_vg = ob_base_male.vertex_groups.new(name='Spine2')
for _i, _w in zip([5, 7, 8, 9, 10, 11, 12, 13, 14, 15, 49, 50, 83, 84, 85, 86, 87, 107, 109, 111, 113], [0.338, 0.3123, 0.1052, 0.04447, 0.1077, 0.0513, 0.7783, 0.09917, 0.7777, 0.1016, 0.01878, 0.01402, 0.2864, 0.06057, 0.03826, 0.1032, 0.05638, 0.03993, 0.04724, 0.08229, 0.08442]): _vg.add([_i], _w, 'REPLACE')
_vg = ob_base_male.vertex_groups.new(name='head')
for _i, _w in zip([1, 3, 7, 83, 84, 85, 86, 87, 88, 89, 90, 91, 92, 93, 94, 95, 96, 97, 98, 99, 100, 101, 102, 103, 104, 105, 106, 115, 116, 117, 118, 119, 120, 121, 122, 123, 124, 125, 126], [0.01374, 0.004367, 0.09863, 0.1048, 0.1289, 0.1625, 0.6551, 0.8064, 0.789, 0.8278, 0.9232, 0.9445, 0.9414, 0.9527, 0.9742, 0.9978, 0.9957, 0.9965, 0.9983, 0.9839, 0.9936, 0.9967, 0.9913, 0.9815, 0.9935, 0.9911, 0.9791, 1.0, 1.0, 1.0, 1.0, 1.0, 1.0, 1.0, 1.0, 1.0, 1.0, 1.0, 1.0]): _vg.add([_i], _w, 'REPLACE')
_vg = ob_base_male.vertex_groups.new(name='shoulder.l')
for _i, _w in zip([1, 3, 5, 7, 8, 9, 10, 11, 12, 14, 47, 48, 49, 50, 83, 84, 85, 86, 87, 88, 89, 90, 91, 92, 93, 107, 109], [0.7877, 0.8096, 0.3338, 0.3173, 0.6127, 0.1676, 0.5949, 0.1637, 0.08005, 0.08369, 0.3052, 0.2763, 0.238, 0.2247, 0.3356, 0.7207, 0.7245, 0.1499, 0.08263, 0.1663, 0.1408, 0.0356, 0.01004, 0.03932, 0.02701, 0.1524, 0.1493]): _vg.add([_i], _w, 'REPLACE')
_vg = ob_base_male.vertex_groups.new(name='upperarm.l')
for _i, _w in zip([1, 3, 8, 9, 10, 11, 47, 48, 49, 50, 51, 52, 53, 54, 55, 56, 57, 58, 59, 60, 61, 62, 63, 64, 65, 66, 67, 68, 69, 70, 84, 85, 107, 109], [0.1488, 0.1377, 0.1613, 0.03898, 0.1711, 0.04246, 0.6741, 0.6981, 0.6868, 0.704, 1.0, 1.0, 1.0, 1.0, 0.9957, 0.9937, 0.996, 0.9938, 0.9186, 0.8748, 0.9228, 0.8764, 0.3181, 0.3805, 0.3106, 0.378, 0.05367, 0.09355, 0.05023, 0.09133, 0.01358, 0.009969, 0.03098, 0.03418]): _vg.add([_i], _w, 'REPLACE')
_vg = ob_base_male.vertex_groups.new(name='lowerarm.l')
for _i, _w in zip([59, 60, 61, 62, 63, 64, 65, 66, 67, 68, 69, 70, 71, 72, 73, 74, 75, 76, 77, 78], [0.08079, 0.1241, 0.07672, 0.1225, 0.6771, 0.6135, 0.685, 0.6163, 0.9324, 0.8924, 0.9365, 0.895, 0.06104, 0.4537, 0.0598, 0.4552, 0.005628, 0.1215, 0.003617, 0.1188]): _vg.add([_i], _w, 'REPLACE')
_vg = ob_base_male.vertex_groups.new(name='hand.l')
for _i, _w in zip([71, 72, 73, 74, 75, 76, 77, 78, 79, 80, 81, 82], [0.9382, 0.5457, 0.9395, 0.5443, 0.972, 0.8783, 0.973, 0.881, 0.9978, 0.9934, 0.9978, 0.9943]): _vg.add([_i], _w, 'REPLACE')
_vg = ob_base_male.vertex_groups.new(name='shoulder.r')
for _i, _w in zip([5, 7, 12, 14, 83, 84, 85, 86, 87], [0.2936, 0.2625, 0.002127, 0.007923, 0.2747, 0.05577, 0.02291, 0.0867, 0.05399]): _vg.add([_i], _w, 'REPLACE')
_vg = ob_base_male.vertex_groups.new(name='upperarm.r')
_vg = ob_base_male.vertex_groups.new(name='lowerarm.r')
_vg = ob_base_male.vertex_groups.new(name='hand.r')
_vg = ob_base_male.vertex_groups.new(name='upperleg.l')
for _i, _w in zip([0, 2, 4, 6, 9, 11, 16, 17, 18, 19, 20, 21, 22, 23, 24, 25, 26, 27, 28, 29, 30, 107, 108, 109, 110, 112, 114, 127, 128, 129, 130, 131, 132], [0.3655, 0.3831, 0.2425, 0.2626, 0.0911, 0.005748, 0.1182, 0.2474, 0.1362, 0.9623, 0.8429, 0.8145, 0.957, 0.7693, 0.7632, 0.7994, 0.8065, 0.2256, 0.2262, 0.1754, 0.1736, 0.006111, 0.004931, 0.003875, 3.607e-05, 0.1082, 0.1143, 0.1182, 0.3831, 0.2425, 0.1451, 0.004931, 0.1143]): _vg.add([_i], _w, 'REPLACE')
_vg = ob_base_male.vertex_groups.new(name='lowerleg.l')
for _i, _w in zip([23, 24, 25, 26, 27, 28, 29, 30, 31, 32, 33, 34, 35, 36, 37, 38], [0.2211, 0.2205, 0.1855, 0.1848, 0.7493, 0.747, 0.7933, 0.797, 0.4756, 0.4777, 0.01967, 0.03227, 0.4422, 0.4465, 0.03246, 0.03719]): _vg.add([_i], _w, 'REPLACE')
_vg = ob_base_male.vertex_groups.new(name='foot.l')
for _i, _w in zip([29, 30, 31, 32, 33, 34, 35, 36, 37, 38, 39, 40, 41, 42, 43, 44, 45, 46], [0.008987, 0.007575, 0.5212, 0.5193, 0.9628, 0.9561, 0.557, 0.5528, 0.9584, 0.956, 0.9915, 0.9935, 0.9906, 0.9922, 0.9978, 0.9984, 0.9977, 0.9985]): _vg.add([_i], _w, 'REPLACE')
_vg = ob_base_male.vertex_groups.new(name='upperleg.r')
_vg = ob_base_male.vertex_groups.new(name='lowerleg.r')
_vg = ob_base_male.vertex_groups.new(name='foot.r')
_m = ob_base_male.modifiers.new('Mirror', 'MIRROR')
_m.use_clip = True
_m = ob_base_male.modifiers.new('Armature', 'ARMATURE')
_m.object = ob_armaturemale
ob_base_male_hat.location = (0.0, 0.0, 0.1006)
_m = ob_base_male_hat.modifiers.new('Mirror', 'MIRROR')
_m.use_clip = True
_c = ob_base_male_hat.constraints.new('CHILD_OF'); _c.name = 'Child Of'
_c.target = ob_armaturemale
_c.subtarget = 'head'
_c.set_inverse_pending = False
_c.inverse_matrix = ((1.0, 1.192e-07, -0.0, 0.001019), (-0.0, 0.0, 1.0, -0.9972), (1.192e-07, -1.0, 0.0, -0.00306), (-0.0, 0.0, -0.0, 1.0))
ob_armaturemale.location = (1.066, 0.1385, 0.4462)
ob_armaturemale.scale = (0.2867, 0.2867, 0.2867)
ob_armaturemale.show_in_front = True
ob_swordrh.location = (-0.7817, -0.1583, 0.9682)
ob_swordrh.rotation_euler = (1.602, 0.0855, 0.1841)
ob_swordrh.scale = (0.0456, 0.0456, 0.0456)
_c = ob_swordrh.constraints.new('CHILD_OF'); _c.name = 'Child Of'
_c.target = ob_armaturemale
_c.subtarget = 'hand.r'
_c.set_inverse_pending = False
_c.inverse_matrix = ((0.163, 0.03199, 0.9861, -0.8251), (-0.9773, -0.1315, 0.1658, -0.8837), (0.135, -0.9908, 0.009823, 0.05078), (0.0, 0.0, -0.0, 1.0))
ob_swordlh.location = (0.8086, -0.131, 0.9763)
ob_swordlh.rotation_euler = (1.571, -0.01378, -0.01448)
ob_swordlh.scale = (0.0456, 0.0456, 0.0456)
_c = ob_swordlh.constraints.new('CHILD_OF'); _c.name = 'Child Of'
_c.target = ob_armaturemale
_c.subtarget = 'hand.l'
_c.set_inverse_pending = False
_c.inverse_matrix = ((0.02245, 0.02268, -0.9995, 0.9533), (0.9993, 0.03023, 0.02313, -0.7567), (0.03074, -0.9993, -0.02199, -0.02012), (-0.0, 0.0, 0.0, 1.0))
ob_woodenshield.location = (1.41, 0.3247, 0.4474)
ob_woodenshield.scale = (0.2867, 0.2867, 0.2867)
_c = ob_woodenshield.constraints.new('CHILD_OF'); _c.name = 'Child Of'
_c.target = ob_armaturemale
_c.subtarget = 'hand.l'
_c.set_inverse_pending = False
_c.inverse_matrix = ((0.02245, 0.02268, -0.9995, 0.9533), (0.9993, 0.03023, 0.02313, -0.7567), (0.03074, -0.9993, -0.02199, -0.02012), (-0.0, 0.0, 0.0, 1.0))
ob_base_female.parent = ob_armaturefemale
ob_base_female.location = (0.0, 0.0, 0.1006)
_vg = ob_base_female.vertex_groups.new(name='Root')
for _i, _w in zip([0, 2, 4, 6, 15, 16, 17, 19, 20, 21, 104, 106, 108, 110, 123, 124, 125, 126, 127, 128], [0.629, 0.6118, 0.7535, 0.7335, 0.06393, 0.09045, 0.8622, 0.1433, 0.1716, 0.009003, 0.09284, 0.1142, 0.891, 0.8848, 0.06393, 0.6118, 0.7535, 0.8532, 0.09284, 0.8848]): _vg.add([_i], _w, 'REPLACE')
_vg = ob_base_female.vertex_groups.new(name='Spine1')
for _i, _w in zip([8, 9, 10, 11, 12, 13, 14, 48, 49, 50, 51, 52, 103, 105, 107, 109, 130, 131], [0.1001, 0.6467, 0.1042, 0.645, 0.8601, 0.09119, 0.8593, 0.01496, 0.01081, 0.08908, 0.1042, 0.08908, 0.6078, 0.6073, 0.8787, 0.8777, 0.08982, 0.08977]): _vg.add([_i], _w, 'REPLACE')
_vg = ob_base_female.vertex_groups.new(name='Spine2')
for _i, _w in zip([5, 7, 8, 9, 10, 11, 12, 13, 14, 48, 49, 50, 51, 52, 53, 79, 80, 81, 82, 83, 103, 105, 107, 109, 129, 130, 131, 132], [0.338, 0.3123, 0.1052, 0.04447, 0.1077, 0.0513, 0.09917, 0.7777, 0.1016, 0.01878, 0.01402, 0.7783, 0.1077, 0.7783, 0.3123, 0.2864, 0.06057, 0.03826, 0.1032, 0.05638, 0.03993, 0.04724, 0.08229, 0.08442, 0.2979, 0.746, 0.7482, 0.2994]): _vg.add([_i], _w, 'REPLACE')
_vg = ob_base_female.vertex_groups.new(name='head')
for _i, _w in zip([1, 3, 7, 53, 54, 79, 80, 81, 82, 83, 84, 85, 86, 87, 88, 89, 90, 91, 92, 93, 94, 95, 96, 97, 98, 99, 100, 101, 102, 111, 112, 113, 114, 115, 116, 117, 118, 119, 120, 121, 122, 129, 132], [0.01374, 0.004367, 0.09863, 0.09863, 0.01374, 0.1048, 0.1289, 0.1625, 0.6551, 0.8064, 0.789, 0.8278, 0.9232, 0.9445, 0.9414, 0.9527, 0.9742, 0.9978, 0.9957, 0.9965, 0.9983, 0.9839, 0.9936, 0.9967, 0.9913, 0.9815, 0.9935, 0.9911, 0.9791, 1.0, 1.0, 1.0, 1.0, 1.0, 1.0, 1.0, 1.0, 1.0, 1.0, 1.0, 1.0, 0.09472, 0.09513]): _vg.add([_i], _w, 'REPLACE')
_vg = ob_base_female.vertex_groups.new(name='shoulder.l')
for _i, _w in zip([1, 3, 5, 7, 8, 9, 10, 11, 13, 46, 47, 48, 49, 50, 51, 52, 53, 54, 79, 80, 81, 82, 83, 84, 85, 86, 87, 88, 89, 103, 105, 129, 130, 131, 132], [0.7877, 0.8096, 0.3338, 0.3173, 0.6127, 0.1676, 0.5949, 0.1637, 0.08369, 0.3052, 0.2763, 0.238, 0.2247, 0.08005, 0.5949, 0.08005, 0.3173, 0.7877, 0.3356, 0.7207, 0.7245, 0.1499, 0.08263, 0.1663, 0.1408, 0.0356, 0.01004, 0.03932, 0.02701, 0.1524, 0.1493, 0.339, 0.1049, 0.1032, 0.3367]): _vg.add([_i], _w, 'REPLACE')
_vg = ob_base_female.vertex_groups.new(name='upperarm.l')
for _i, _w in zip([1, 3, 8, 9, 10, 11, 46, 47, 48, 49, 51, 54, 55, 56, 57, 58, 59, 60, 61, 62, 63, 64, 65, 66, 80, 81, 103, 105, 129, 130, 131, 132], [0.1488, 0.1377, 0.1613, 0.03898, 0.1711, 0.04246, 0.6741, 0.6981, 0.6868, 0.704, 0.1711, 0.1488, 0.9186, 0.8748, 0.9228, 0.8764, 0.3181, 0.3805, 0.3106, 0.378, 0.05367, 0.09355, 0.05023, 0.09133, 0.01358, 0.009969, 0.03098, 0.03418, 0.006868, 0.008259, 0.007696, 0.006148]): _vg.add([_i], _w, 'REPLACE')
_vg = ob_base_female.vertex_groups.new(name='lowerarm.l')
for _i, _w in zip([55, 56, 57, 58, 59, 60, 61, 62, 63, 64, 65, 66, 67, 68, 69, 70, 71, 72, 73, 74], [0.08079, 0.1241, 0.07672, 0.1225, 0.6771, 0.6135, 0.685, 0.6163, 0.9324, 0.8924, 0.9365, 0.895, 0.06104, 0.4537, 0.0598, 0.4552, 0.005628, 0.1215, 0.003617, 0.1188]): _vg.add([_i], _w, 'REPLACE')
_vg = ob_base_female.vertex_groups.new(name='hand.l')
for _i, _w in zip([67, 68, 69, 70, 71, 72, 73, 74, 75, 76, 77, 78], [0.9382, 0.5457, 0.9395, 0.5443, 0.972, 0.8783, 0.973, 0.881, 0.9978, 0.9934, 0.9978, 0.9943]): _vg.add([_i], _w, 'REPLACE')
_vg = ob_base_female.vertex_groups.new(name='shoulder.r')
for _i, _w in zip([5, 7, 13, 50, 52, 53, 79, 80, 81, 82, 83, 129, 130, 131, 132], [0.2936, 0.2625, 0.007923, 0.002127, 0.002127, 0.2625, 0.2747, 0.05577, 0.02291, 0.0867, 0.05399, 0.2504, 0.002024, 0.002031, 0.2516]): _vg.add([_i], _w, 'REPLACE')
_vg = ob_base_female.vertex_groups.new(name='upperarm.r')
_vg = ob_base_female.vertex_groups.new(name='lowerarm.r')
_vg = ob_base_female.vertex_groups.new(name='hand.r')
_vg = ob_base_female.vertex_groups.new(name='upperleg.l')
for _i, _w in zip([0, 2, 4, 6, 9, 11, 15, 16, 17, 18, 19, 20, 21, 22, 23, 24, 25, 26, 27, 28, 29, 103, 104, 105, 106, 108, 110, 123, 124, 125, 126, 127, 128], [0.3655, 0.3831, 0.2425, 0.2626, 0.0911, 0.005748, 0.1182, 0.2474, 0.1362, 0.9623, 0.8429, 0.8145, 0.957, 0.7693, 0.7632, 0.7994, 0.8065, 0.2256, 0.2262, 0.1754, 0.1736, 0.006111, 0.004931, 0.003875, 3.607e-05, 0.1082, 0.1143, 0.1182, 0.3831, 0.2425, 0.1451, 0.004931, 0.1143]): _vg.add([_i], _w, 'REPLACE')
_vg = ob_base_female.vertex_groups.new(name='lowerleg.l')
for _i, _w in zip([22, 23, 24, 25, 26, 27, 28, 29, 30, 31, 32, 33, 34, 35, 36, 37], [0.2211, 0.2205, 0.1855, 0.1848, 0.7493, 0.747, 0.7933, 0.797, 0.4756, 0.4777, 0.01967, 0.03227, 0.4422, 0.4465, 0.03246, 0.03719]): _vg.add([_i], _w, 'REPLACE')
_vg = ob_base_female.vertex_groups.new(name='foot.l')
for _i, _w in zip([28, 29, 30, 31, 32, 33, 34, 35, 36, 37, 38, 39, 40, 41, 42, 43, 44, 45], [0.008987, 0.007575, 0.5212, 0.5193, 0.9628, 0.9561, 0.557, 0.5528, 0.9584, 0.956, 0.9915, 0.9935, 0.9906, 0.9922, 0.9978, 0.9984, 0.9977, 0.9985]): _vg.add([_i], _w, 'REPLACE')
_vg = ob_base_female.vertex_groups.new(name='upperleg.r')
_vg = ob_base_female.vertex_groups.new(name='lowerleg.r')
_vg = ob_base_female.vertex_groups.new(name='foot.r')
_m = ob_base_female.modifiers.new('Mirror', 'MIRROR')
_m.use_clip = True
_m = ob_base_female.modifiers.new('Armature', 'ARMATURE')
_m.object = ob_armaturefemale
ob_armaturefemale.location = (1.41, 0.3247, 0.4474)
ob_armaturefemale.scale = (0.2867, 0.2867, 0.2867)
ob_armaturefemale.show_in_front = True
ob_base_female_hair.parent = ob_armaturefemale
ob_base_female_hair.location = (0.0, 0.0, 0.1202)
_vg = ob_base_female_hair.vertex_groups.new(name='Root')
_vg = ob_base_female_hair.vertex_groups.new(name='Spine1')
_vg = ob_base_female_hair.vertex_groups.new(name='Spine2')
_vg = ob_base_female_hair.vertex_groups.new(name='head')
for _i, _w in zip([0, 1, 2, 3, 4, 5, 6, 7, 8, 9, 10, 11, 12, 13, 14, 15, 16, 17, 18, 19, 20, 21, 22, 23, 24, 25], [0.9978, 0.9957, 0.9965, 0.9983, 0.9936, 0.9967, 0.9935, 0.9911, 0.9978, 0.9957, 0.9965, 0.9983, 0.9936, 0.9935, 0.9967, 0.9911, 0.9935, 0.9911, 0.9935, 0.9911, 0.9936, 0.9936, 0.9967, 0.9936, 0.9936, 0.9967]): _vg.add([_i], _w, 'REPLACE')
_vg = ob_base_female_hair.vertex_groups.new(name='shoulder.l')
_vg = ob_base_female_hair.vertex_groups.new(name='upperarm.l')
_vg = ob_base_female_hair.vertex_groups.new(name='lowerarm.l')
_vg = ob_base_female_hair.vertex_groups.new(name='hand.l')
_vg = ob_base_female_hair.vertex_groups.new(name='shoulder.r')
_vg = ob_base_female_hair.vertex_groups.new(name='upperarm.r')
_vg = ob_base_female_hair.vertex_groups.new(name='lowerarm.r')
_vg = ob_base_female_hair.vertex_groups.new(name='hand.r')
_vg = ob_base_female_hair.vertex_groups.new(name='upperleg.l')
_vg = ob_base_female_hair.vertex_groups.new(name='lowerleg.l')
_vg = ob_base_female_hair.vertex_groups.new(name='foot.l')
_vg = ob_base_female_hair.vertex_groups.new(name='upperleg.r')
_vg = ob_base_female_hair.vertex_groups.new(name='lowerleg.r')
_vg = ob_base_female_hair.vertex_groups.new(name='foot.r')
_m = ob_base_female_hair.modifiers.new('Mirror', 'MIRROR')
_m.use_clip = True
_m = ob_base_female_hair.modifiers.new('Armature', 'ARMATURE')
_m.object = ob_armaturefemale
_c = ob_base_female_hair.constraints.new('CHILD_OF'); _c.name = 'Child Of'
_c.influence = 0.0
_c.target = ob_armaturefemale
_c.subtarget = 'head'
_c.set_inverse_pending = False
_c.inverse_matrix = ((3.488, 4.158e-07, -9.92e-15, -4.916), (-0.0, 8.321e-08, 3.488, -2.558), (4.158e-07, -3.488, 8.321e-08, 1.129), (-0.0, -0.0, -0.0, 1.0))
ob_base_zombie.parent = ob_armaturezombie
ob_base_zombie.location = (0.0, 0.0, 0.1006)
_vg = ob_base_zombie.vertex_groups.new(name='Root')
for _i, _w in zip([0, 2, 4, 6, 16, 17, 18, 20, 21, 22, 100, 102, 104, 106, 119, 120, 121, 122, 123, 124], [0.629, 0.6118, 0.7535, 0.7335, 0.06393, 0.09045, 0.8622, 0.1433, 0.1716, 0.009003, 0.09284, 0.1142, 0.891, 0.8848, 0.06393, 0.6118, 0.7535, 0.8532, 0.09284, 0.8848]): _vg.add([_i], _w, 'REPLACE')
_vg = ob_base_zombie.vertex_groups.new(name='Spine1')
for _i, _w in zip([8, 9, 10, 11, 12, 13, 14, 15, 49, 50, 99, 101, 103, 105], [0.1001, 0.6467, 0.1042, 0.645, 0.08908, 0.8601, 0.09119, 0.8593, 0.01496, 0.01081, 0.6078, 0.6073, 0.8787, 0.8777]): _vg.add([_i], _w, 'REPLACE')
_vg = ob_base_zombie.vertex_groups.new(name='Spine2')
for _i, _w in zip([5, 7, 8, 9, 10, 11, 12, 13, 14, 15, 49, 50, 75, 76, 77, 78, 79, 99, 101, 103, 105], [0.338, 0.3123, 0.1052, 0.04447, 0.1077, 0.0513, 0.7783, 0.09917, 0.7777, 0.1016, 0.01878, 0.01402, 0.2864, 0.06057, 0.03826, 0.1032, 0.05638, 0.03993, 0.04724, 0.08229, 0.08442]): _vg.add([_i], _w, 'REPLACE')
_vg = ob_base_zombie.vertex_groups.new(name='head')
for _i, _w in zip([1, 3, 7, 75, 76, 77, 78, 79, 80, 81, 82, 83, 84, 85, 86, 87, 88, 89, 90, 91, 92, 93, 94, 95, 96, 97, 98, 107, 108, 109, 110, 111, 112, 113, 114, 115, 116, 117, 118], [0.01374, 0.004367, 0.09863, 0.1048, 0.1289, 0.1625, 0.6551, 0.8064, 0.789, 0.8278, 0.9232, 0.9445, 0.9414, 0.9527, 0.9742, 0.9978, 0.9957, 0.9965, 0.9983, 0.9839, 0.9936, 0.9967, 0.9913, 0.9815, 0.9935, 0.9911, 0.9791, 1.0, 1.0, 1.0, 1.0, 1.0, 1.0, 1.0, 1.0, 1.0, 1.0, 1.0, 1.0]): _vg.add([_i], _w, 'REPLACE')
_vg = ob_base_zombie.vertex_groups.new(name='shoulder.l')
for _i, _w in zip([1, 3, 5, 7, 8, 9, 10, 11, 12, 14, 47, 48, 49, 50, 75, 76, 77, 78, 79, 80, 81, 82, 83, 84, 85, 99, 101], [0.7877, 0.8096, 0.3338, 0.3173, 0.6127, 0.1676, 0.5949, 0.1637, 0.08005, 0.08369, 0.3052, 0.2763, 0.238, 0.2247, 0.3356, 0.7207, 0.7245, 0.1499, 0.08263, 0.1663, 0.1408, 0.0356, 0.01004, 0.03932, 0.02701, 0.1524, 0.1493]): _vg.add([_i], _w, 'REPLACE')
_vg = ob_base_zombie.vertex_groups.new(name='upperarm.l')
for _i, _w in zip([1, 3, 8, 9, 10, 11, 47, 48, 49, 50, 51, 52, 53, 54, 55, 56, 57, 58, 59, 60, 61, 62, 76, 77, 99, 101], [0.1488, 0.1377, 0.1613, 0.03898, 0.1711, 0.04246, 0.6741, 0.6981, 0.6868, 0.704, 0.9186, 0.8748, 0.9228, 0.8764, 0.3181, 0.3805, 0.3106, 0.378, 0.05367, 0.09355, 0.05023, 0.09133, 0.01358, 0.009969, 0.03098, 0.03418]): _vg.add([_i], _w, 'REPLACE')
_vg = ob_base_zombie.vertex_groups.new(name='lowerarm.l')
for _i, _w in zip([51, 52, 53, 54, 55, 56, 57, 58, 59, 60, 61, 62, 63, 64, 65, 66, 67, 68, 69, 70], [0.08079, 0.1241, 0.07672, 0.1225, 0.6771, 0.6135, 0.685, 0.6163, 0.9324, 0.8924, 0.9365, 0.895, 0.06104, 0.4537, 0.0598, 0.4552, 0.005628, 0.1215, 0.003617, 0.1188]): _vg.add([_i], _w, 'REPLACE')
_vg = ob_base_zombie.vertex_groups.new(name='hand.l')
for _i, _w in zip([63, 64, 65, 66, 67, 68, 69, 70, 71, 72, 73, 74], [0.9382, 0.5457, 0.9395, 0.5443, 0.972, 0.8783, 0.973, 0.881, 0.9978, 0.9934, 0.9978, 0.9943]): _vg.add([_i], _w, 'REPLACE')
_vg = ob_base_zombie.vertex_groups.new(name='shoulder.r')
for _i, _w in zip([5, 7, 12, 14, 75, 76, 77, 78, 79], [0.2936, 0.2625, 0.002127, 0.007923, 0.2747, 0.05577, 0.02291, 0.0867, 0.05399]): _vg.add([_i], _w, 'REPLACE')
_vg = ob_base_zombie.vertex_groups.new(name='upperarm.r')
_vg = ob_base_zombie.vertex_groups.new(name='lowerarm.r')
_vg = ob_base_zombie.vertex_groups.new(name='hand.r')
_vg = ob_base_zombie.vertex_groups.new(name='upperleg.l')
for _i, _w in zip([0, 2, 4, 6, 9, 11, 16, 17, 18, 19, 20, 21, 22, 23, 24, 25, 26, 27, 28, 29, 30, 99, 100, 101, 102, 104, 106, 119, 120, 121, 122, 123, 124], [0.3655, 0.3831, 0.2425, 0.2626, 0.0911, 0.005748, 0.1182, 0.2474, 0.1362, 0.9623, 0.8429, 0.8145, 0.957, 0.7693, 0.7632, 0.7994, 0.8065, 0.2256, 0.2262, 0.1754, 0.1736, 0.006111, 0.004931, 0.003875, 3.607e-05, 0.1082, 0.1143, 0.1182, 0.3831, 0.2425, 0.1451, 0.004931, 0.1143]): _vg.add([_i], _w, 'REPLACE')
_vg = ob_base_zombie.vertex_groups.new(name='lowerleg.l')
for _i, _w in zip([23, 24, 25, 26, 27, 28, 29, 30, 31, 32, 33, 34, 35, 36, 37, 38], [0.2211, 0.2205, 0.1855, 0.1848, 0.7493, 0.747, 0.7933, 0.797, 0.4756, 0.4777, 0.01967, 0.03227, 0.4422, 0.4465, 0.03246, 0.03719]): _vg.add([_i], _w, 'REPLACE')
_vg = ob_base_zombie.vertex_groups.new(name='foot.l')
for _i, _w in zip([29, 30, 31, 32, 33, 34, 35, 36, 37, 38, 39, 40, 41, 42, 43, 44, 45, 46], [0.008987, 0.007575, 0.5212, 0.5193, 0.9628, 0.9561, 0.557, 0.5528, 0.9584, 0.956, 0.9915, 0.9935, 0.9906, 0.9922, 0.9978, 0.9984, 0.9977, 0.9985]): _vg.add([_i], _w, 'REPLACE')
_vg = ob_base_zombie.vertex_groups.new(name='upperleg.r')
_vg = ob_base_zombie.vertex_groups.new(name='lowerleg.r')
_vg = ob_base_zombie.vertex_groups.new(name='foot.r')
_m = ob_base_zombie.modifiers.new('Mirror', 'MIRROR')
_m.use_clip = True
_m = ob_base_zombie.modifiers.new('Armature', 'ARMATURE')
_m.object = ob_armaturezombie
ob_armaturezombie.location = (1.41, 0.3247, 0.4474)
ob_armaturezombie.scale = (0.2867, 0.2867, 0.2867)
ob_armaturezombie.show_in_front = True

# ---- collection membership
col_collection.objects.link(ob_base_male)
col_collection.objects.link(ob_base_male_hat)
col_collection.objects.link(ob_armaturemale)
col_collection.objects.link(ob_swordrh)
col_collection.objects.link(ob_swordlh)
col_collection.objects.link(ob_woodenshield)
col_collection.objects.link(ob_base_female)
col_collection.objects.link(ob_armaturefemale)
col_collection.objects.link(ob_base_female_hair)
col_collection.objects.link(ob_base_zombie)
col_collection.objects.link(ob_armaturezombie)

# ---- scene / render settings (as saved in the file)
scene.frame_start = 1; scene.frame_end = 22; scene.frame_set(18)
scene.render.engine = 'BLENDER_EEVEE_NEXT'
scene.cycles.use_denoising = False
scene.cycles.samples = 128
scene.cycles.sampling_pattern = 'TABULATED_SOBOL'
scene.cycles.use_adaptive_sampling = False
scene.cycles.use_light_tree = False
scene.view_settings.view_transform = 'Filmic'
bpy.context.view_layer.update()

# ---- added for rendering (the .blend has no active camera and no usable light): camera, sun
cam_auto = bpy.data.cameras.new('AutoCamera')
cam_auto.lens = 50.0
cam_auto.sensor_width = 36.0
cam_auto.clip_end = 1000.0
ob_auto_camera = bpy.data.objects.new('AutoCamera', cam_auto)
scene.collection.objects.link(ob_auto_camera)
ob_auto_camera.location = (2.17922, -0.969452, 1.42691)
ob_auto_camera.rotation_euler = (1.09748, -7.21219e-08, 0.694738)
scene.camera = ob_auto_camera
light_auto_sun = bpy.data.lights.new('AutoSun', 'SUN')
light_auto_sun.energy = 3.0
light_auto_sun.angle = 0.0523599
ob_auto_sun = bpy.data.objects.new('AutoSun', light_auto_sun)
scene.collection.objects.link(ob_auto_sun)
ob_auto_sun.rotation_euler = (0.872665, 0.174533, 0.523599)
bpy.context.view_layer.update()
